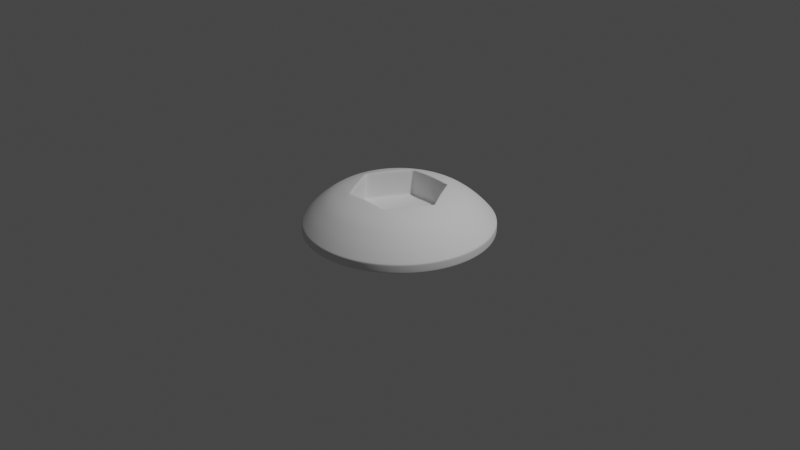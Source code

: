 # Source: hex-socket-screw-head.blend  (saved by Blender 2.83.20; exported with 4.5.12 LTS)
import bpy
from mathutils import Matrix  # noqa: F401  (used for matrix-valued properties, if any)

bpy.ops.wm.read_factory_settings(use_empty=True)
scene = bpy.context.scene
scene.name = 'Scene'

# ---- collections
col_collection = bpy.data.collections.new('Collection'); scene.collection.children.link(col_collection)
col_hex_socket_screw_head = bpy.data.collections.new('Hex Socket Screw Head'); scene.collection.children.link(col_hex_socket_screw_head)

# ---- world
world_world = bpy.data.worlds.new('World'); scene.world = world_world
world_world.use_nodes = True; world_world.node_tree.nodes.clear()
_N = world_world.node_tree.nodes; _L = world_world.node_tree.links
n0 = _N.new('ShaderNodeOutputWorld'); n0.name = 'World Output'; n0.location = (300, 300)
n1 = _N.new('ShaderNodeBackground'); n1.name = 'Background'; n1.location = (10, 300)
n1.inputs[0].default_value = (0.05088, 0.05088, 0.05088, 1.0)
_L.new(n1.outputs[0], n0.inputs[0])
n0.is_active_output = True
world_world.color = (0.05088, 0.05088, 0.05088)
world_world.use_sun_shadow = False
world_world.sun_shadow_jitter_overblur = 0.0

# ---- cameras
cam_camera = bpy.data.cameras.new('Camera')
cam_camera.clip_end = 100.0
cam_camera.ortho_scale = 7.314

# ---- lights
light_light = bpy.data.lights.new('Light', 'POINT')
light_light.transmission_factor = 0.0
light_light.energy = 1000.0
light_light.shadow_soft_size = 0.1
light_light.shadow_maximum_resolution = 0.006
light_light.use_absolute_resolution = True

# ---- meshes
me_circle = bpy.data.meshes.new('Circle')
me_circle.from_pydata([(0.417, 0.2407, -0.1083), (-0.4651, 0.1246, -0.1083), (-1.978e-07, -0.4815, -0.1083), (0.4651, 0.1246, -0.1083), (-0.417, 0.2407, -0.1083), (-0.1246, -0.4651, -0.1083), (0.4815, -2.895e-07, -0.1083), (-0.3405, 0.3405, -0.1083), (-0.2407, -0.417, -0.1083), (0.4651, -0.1246, -0.1083), (-0.2407, 0.417, -0.1083), (-0.3405, -0.3405, -0.1083), (0.417, -0.2407, -0.1083), (-1.03e-08, 0.4815, -0.1083), (-0.1246, 0.4651, -0.1083), (0.1246, 0.4651, -0.1083), (-0.417, -0.2407, -0.1083), (0.3405, -0.3405, -0.1083), (0.3405, 0.3405, -0.1083), (0.2407, 0.417, -0.1083), (-0.4815, -2.932e-08, -0.1083), (-0.4651, -0.1246, -0.1083), (0.1246, -0.4651, -0.1083), (0.2407, -0.417, -0.1083), (-0.1699, 0.6341, 0.2792), (-3.89e-08, 0.6565, 0.2792), (-0.3283, 0.5686, 0.2792), (-0.4642, 0.4642, 0.2792), (-0.5686, 0.3283, 0.2792), (-0.6341, 0.1699, 0.2792), (-0.6565, 3.167e-08, 0.2792), (-0.6341, -0.1699, 0.2792), (-0.5686, -0.3283, 0.2792), (-0.4642, -0.4642, 0.2792), (-0.3283, -0.5686, 0.2792), (-0.1699, -0.6341, 0.2792), (-2.822e-07, -0.6565, 0.2792), (0.1699, -0.6341, 0.2792), (0.3283, -0.5686, 0.2792), (0.4642, -0.4642, 0.2792), (0.5686, -0.3283, 0.2792), (0.6341, -0.1699, 0.2792), (0.6565, -2.895e-07, 0.2792), (0.6341, 0.1699, 0.2792), (0.5686, 0.3283, 0.2792), (0.4642, 0.4642, 0.2792), (0.3283, 0.5686, 0.2792), (0.1699, 0.6341, 0.2792), (-0.2139, 0.7984, 0.172), (-2.867e-08, 0.8266, 0.172), (-0.4133, 0.7158, 0.172), (-0.5845, 0.5845, 0.172), (-0.7158, 0.4133, 0.172), (-0.7984, 0.2139, 0.172), (-0.8266, 5.595e-08, 0.172), (-0.7984, -0.2139, 0.172), (-0.7158, -0.4133, 0.172), (-0.5845, -0.5845, 0.172), (-0.4133, -0.7158, 0.172), (-0.2139, -0.7984, 0.172), (-3.295e-07, -0.8266, 0.172), (0.2139, -0.7984, 0.172), (0.4133, -0.7158, 0.172), (0.5845, -0.5845, 0.172), (0.7158, -0.4133, 0.172), (0.7984, -0.2139, 0.172), (0.8266, -3.841e-07, 0.172), (0.7984, 0.2139, 0.172), (0.7158, 0.4133, 0.172), (0.5845, 0.5845, 0.172), (0.4133, 0.7158, 0.172), (0.2139, 0.7984, 0.172), (0.8822, -0.2364, 0.09737), (0.7909, -0.4566, 0.09737), (0.6458, -0.6458, 0.09737), (0.4566, -0.7909, 0.09737), (0.2364, -0.8822, 0.09737), (-3.594e-07, -0.9133, 0.09737), (-0.2364, -0.8822, 0.09737), (-0.4566, -0.7909, 0.09737), (-0.6458, -0.6458, 0.09737), (-0.7909, -0.4566, 0.09737), (-0.8822, -0.2364, 0.09737), (-0.9133, 6.572e-08, 0.09737), (-0.8822, 0.2364, 0.09737), (-0.7909, 0.4566, 0.09737), (-0.6458, 0.6458, 0.09737), (-0.4566, 0.7909, 0.09737), (-0.2364, 0.8822, 0.09737), (-1.434e-08, 0.9133, 0.09737), (0.1919, 0.7163, 0.2356), (0.3708, 0.6422, 0.2356), (0.5244, 0.5244, 0.2356), (0.6422, 0.3708, 0.2356), (0.7163, 0.1919, 0.2356), (0.7415, -3.368e-07, 0.2356), (0.7163, -0.1919, 0.2356), (0.6422, -0.3708, 0.2356), (0.5244, -0.5244, 0.2356), (0.3708, -0.6422, 0.2356), (0.1919, -0.7163, 0.2356), (-3.058e-07, -0.7415, 0.2356), (-0.1919, -0.7163, 0.2356), (-0.3708, -0.6422, 0.2356), (-0.5244, -0.5244, 0.2356), (-0.6422, -0.3708, 0.2356), (-0.7163, -0.1919, 0.2356), (-0.7415, 4.381e-08, 0.2356), (-0.7163, 0.1919, 0.2356), (-0.6422, 0.3708, 0.2356), (-0.5244, 0.5244, 0.2356), (-0.3708, 0.6422, 0.2356), (-0.1919, 0.7163, 0.2356), (-3.378e-08, 0.7415, 0.2356), (0.9133, -4.245e-07, 0.09737), (0.8822, 0.2364, 0.09737), (0.7909, 0.4566, 0.09737), (0.6458, 0.6458, 0.09737), (0.4566, 0.7909, 0.09737), (0.2364, 0.8822, 0.09737), (1.955e-07, 0.5544, 0.3173), (-0.2772, 0.4801, 0.3173), (-0.4801, 0.2772, 0.3173), (-0.5544, 1.194e-07, 0.3173), (-0.4801, -0.2772, 0.3173), (-0.2772, -0.4801, 0.3173), (-2.172e-07, -0.5544, 0.3173), (0.2772, -0.4801, 0.3173), (0.4801, -0.2772, 0.3173), (0.5544, -2.933e-07, 0.3173), (0.4801, 0.2772, 0.3173), (0.2772, 0.4801, 0.3173), (-0.1435, 0.5355, 0.3173), (-0.392, 0.392, 0.3173), (-0.5355, 0.1435, 0.3173), (-0.5355, -0.1435, 0.3173), (-0.392, -0.392, 0.3173), (-0.1435, -0.5355, 0.3173), (0.1435, -0.5355, 0.3173), (0.392, -0.392, 0.3173), (0.5355, -0.1435, 0.3173), (0.5355, 0.1435, 0.3173), (0.392, 0.392, 0.3173), (0.1435, 0.5355, 0.3173), (-0.0009333, 0.3856, 0.04196), (0.192, 0.3344, 0.04196), (0.09891, 0.3727, 0.04196), (-0.1007, 0.3723, 0.04196), (0.2734, -0.272, 0.04196), (0.3344, -0.192, 0.04196), (-0.3335, -0.1936, 0.04196), (-0.272, -0.2734, 0.04196), (-0.1936, 0.3335, 0.04196), (0.3727, -0.09891, 0.04196), (-0.192, -0.3344, 0.04196), (-0.2734, 0.272, 0.04196), (0.3856, 0.0009333, 0.04196), (-0.09891, -0.3727, 0.04196), (-0.3344, 0.192, 0.04196), (0.3723, 0.1007, 0.04196), (0.0009333, -0.3856, 0.04196), (-0.3727, 0.09891, 0.04196), (0.3335, 0.1936, 0.04196), (0.1007, -0.3723, 0.04196), (-0.3856, -0.0009333, 0.04196), (0.272, 0.2734, 0.04196), (0.1936, -0.3335, 0.04196), (-0.3723, -0.1007, 0.04196), (-0.1617, 0.2785, 0.03234), (-0.08409, 0.3108, 0.03234), (-0.2792, 0.1603, 0.03234), (-0.2282, 0.2271, 0.03234), (-0.322, -0.0007793, 0.03234), (-0.3112, 0.08258, 0.03234), (-0.2785, -0.1617, 0.03234), (-0.3108, -0.08409, 0.03234), (-0.1603, -0.2792, 0.03234), (-0.2271, -0.2282, 0.03234), (0.0007793, -0.322, 0.03234), (-0.08258, -0.3112, 0.03234), (0.1617, -0.2785, 0.03234), (0.08409, -0.3108, 0.03234), (0.2792, -0.1603, 0.03234), (0.2282, -0.2271, 0.03234), (0.322, 0.0007793, 0.03234), (0.3112, -0.08258, 0.03234), (0.2785, 0.1617, 0.03234), (0.3108, 0.08409, 0.03234), (0.1603, 0.2792, 0.03234), (0.2271, 0.2282, 0.03234), (-0.0007793, 0.322, 0.03234), (0.08258, 0.3112, 0.03234), (-0.1227, 0.2113, 0.02435), (-0.0638, 0.2358, 0.02435), (-0.2119, 0.1216, 0.02435), (-0.1732, 0.1723, 0.02435), (-0.2443, -0.0005912, 0.02435), (-0.2361, 0.06266, 0.02435), (-0.2113, -0.1227, 0.02435), (-0.2358, -0.0638, 0.02435), (-0.1216, -0.2119, 0.02435), (-0.1723, -0.1732, 0.02435), (0.0005912, -0.2443, 0.02435), (-0.06266, -0.2361, 0.02435), (0.1227, -0.2113, 0.02435), (0.0638, -0.2358, 0.02435), (0.2119, -0.1216, 0.02435), (0.1732, -0.1723, 0.02435), (0.2443, 0.0005912, 0.02435), (0.2361, -0.06266, 0.02435), (0.2113, 0.1227, 0.02435), (0.2358, 0.0638, 0.02435), (0.1216, 0.2119, 0.02435), (0.1723, 0.1732, 0.02435), (-0.0005912, 0.2443, 0.02435), (0.06266, 0.2361, 0.02435), (-0.08084, 0.1392, 0.01877), (-0.04205, 0.1554, 0.01877), (-0.1396, 0.08016, 0.01877), (-0.1141, 0.1136, 0.01877), (-0.161, -0.0003897, 0.01877), (-0.1556, 0.04129, 0.01877), (-0.1392, -0.08084, 0.01877), (-0.1554, -0.04205, 0.01877), (-0.08016, -0.1396, 0.01877), (-0.1136, -0.1141, 0.01877), (0.0003897, -0.161, 0.01877), (-0.04129, -0.1556, 0.01877), (0.08084, -0.1392, 0.01877), (0.04205, -0.1554, 0.01877), (0.1396, -0.08016, 0.01877), (0.1141, -0.1136, 0.01877), (0.161, 0.0003897, 0.01877), (0.1556, -0.04129, 0.01877), (0.1392, 0.08084, 0.01877), (0.1554, 0.04205, 0.01877), (0.08016, 0.1396, 0.01877), (0.1136, 0.1141, 0.01877), (-0.0003897, 0.161, 0.01877), (0.04129, 0.1556, 0.01877), (-0.04807, 0.0828, 0.01915), (-0.02501, 0.09242, 0.01915), (-0.08304, 0.04767, 0.01915), (-0.06787, 0.06754, 0.01915), (-0.09575, -0.0002317, 0.01915), (-0.09254, 0.02456, 0.01915), (-0.0828, -0.04807, 0.01915), (-0.09242, -0.02501, 0.01915), (-0.04767, -0.08304, 0.01915), (-0.06754, -0.06787, 0.01915), (0.0002317, -0.09575, 0.01915), (-0.02456, -0.09254, 0.01915), (0.04807, -0.0828, 0.01915), (0.02501, -0.09242, 0.01915), (0.08304, -0.04767, 0.01915), (0.06787, -0.06754, 0.01915), (0.09575, 0.0002317, 0.01915), (0.09254, -0.02456, 0.01915), (0.0828, 0.04807, 0.01915), (0.09242, 0.02501, 0.01915), (0.04767, 0.08304, 0.01915), (0.06754, 0.06787, 0.01915), (-0.0002317, 0.09575, 0.01915), (0.02456, 0.09254, 0.01915), (-0.08087, -0.0231, 0.01858), (-0.06023, -0.04395, 0.01818), (-0.03524, -0.06138, 0.01803), (-0.00759, -0.07418, 0.01818), (0.02083, -0.08149, 0.01858), (-0.0725, 0.005061, 0.01811), (-0.04731, -0.01442, 0.01736), (-0.0187, -0.03257, 0.01709), (0.0114, -0.04813, 0.01736), (0.04093, -0.06006, 0.01811), (-0.05871, 0.03371, 0.01792), (-0.03039, 0.01745, 0.01704), (-2.515e-08, -9.313e-09, 0.01672), (0.03039, -0.01745, 0.01704), (0.05871, -0.03371, 0.01792), (-0.04093, 0.06006, 0.01811), (-0.0114, 0.04813, 0.01736), (0.0187, 0.03257, 0.01709), (0.04731, 0.01442, 0.01736), (0.0725, -0.005061, 0.01811), (-0.02083, 0.08149, 0.01858), (0.00759, 0.07418, 0.01818), (0.03524, 0.06138, 0.01803), (0.06023, 0.04395, 0.01818), (0.08087, 0.0231, 0.01858), (-0.2555, 0.4425, 0.3301), (-0.2472, 0.4282, 0.3201), (-0.2496, 0.4324, 0.3291), (-0.5109, 3.816e-08, 0.3301), (-0.4944, 7.308e-09, 0.3201), (-0.4993, 1.63e-08, 0.3291), (-0.2555, -0.4425, 0.3301), (-0.2472, -0.4282, 0.3201), (-0.2496, -0.4324, 0.3291), (0.2555, -0.4425, 0.3301), (0.2472, -0.4282, 0.3201), (0.2496, -0.4324, 0.3291), (0.5109, -2.111e-07, 0.3301), (0.4944, -1.799e-07, 0.3201), (0.4993, -1.889e-07, 0.3291), (0.2555, 0.4425, 0.3301), (0.2472, 0.4282, 0.3201), (0.2496, 0.4324, 0.3291), (-1.981e-07, -0.4425, 0.3473), (-1.957e-07, -0.4282, 0.3363), (-1.964e-07, -0.4324, 0.3457), (-3.375e-08, 0.4425, 0.3473), (-6.297e-08, 0.4282, 0.3363), (-5.441e-08, 0.4324, 0.3457), (0.4859, 0.01485, 0.3217), (0.4926, 0.03203, 0.334), (0.4878, 0.01985, 0.3315), (0.2219, -0.4282, 0.3225), (0.211, -0.4426, 0.3347), (0.2185, -0.4324, 0.3323), (-0.4859, -0.01485, 0.3217), (-0.4926, -0.03203, 0.334), (-0.4878, -0.01985, 0.3315), (-0.2219, 0.4282, 0.3225), (-0.211, 0.4426, 0.3347), (-0.2185, 0.4324, 0.3323), (0.3832, 0.2212, 0.3473), (0.3708, 0.2141, 0.3363), (0.3745, 0.2162, 0.3457), (-0.3832, -0.2212, 0.3473), (-0.3708, -0.2141, 0.3363), (-0.3745, -0.2162, 0.3457), (0.2567, 0.4117, 0.3219), (0.2749, 0.409, 0.3342), (0.2621, 0.4109, 0.3317), (0.2567, -0.4117, 0.3219), (0.2749, -0.409, 0.3342), (0.2621, -0.4109, 0.3317), (-0.2567, -0.4117, 0.3219), (-0.2749, -0.409, 0.3342), (-0.2621, -0.4109, 0.3317), (-0.2567, 0.4117, 0.3219), (-0.2749, 0.409, 0.3342), (-0.2621, 0.4109, 0.3317), (0.3832, -0.2212, 0.3473), (0.3708, -0.2141, 0.3363), (0.3745, -0.2162, 0.3457), (-0.3832, 0.2212, 0.3473), (-0.3708, 0.2141, 0.3363), (-0.3745, 0.2162, 0.3457), (0.2219, 0.4282, 0.3225), (0.211, 0.4426, 0.3347), (0.2185, 0.4324, 0.3323), (0.4859, -0.01485, 0.3217), (0.4926, -0.03203, 0.334), (0.4878, -0.01985, 0.3315), (-0.2219, -0.4282, 0.3225), (-0.211, -0.4426, 0.3347), (-0.2185, -0.4324, 0.3323), (-0.4859, 0.01485, 0.3217), (-0.4926, 0.03203, 0.334), (-0.4878, 0.01985, 0.3315), (-0.2472, 0.4282, 0.06828), (-0.2388, 0.4134, 0.05163), (-0.2448, 0.4239, 0.05725), (-0.1978, 0.4145, 0.05194), (-0.2288, 0.4282, 0.07006), (-0.2199, 0.4242, 0.05858), (-0.3708, 0.2141, 0.08449), (-0.3604, 0.2077, 0.06167), (-0.3678, 0.2122, 0.07166), (-0.2597, 0.3795, 0.05178), (-0.2553, 0.4142, 0.06984), (-0.2566, 0.4041, 0.05839), (-0.4944, 7.308e-09, 0.06829), (-0.4774, -0.0001463, 0.05163), (-0.4894, -4.284e-05, 0.05725), (-0.4576, 0.03642, 0.05199), (-0.4851, 0.01613, 0.07008), (-0.4771, 0.0221, 0.05863), (-0.3708, -0.2141, 0.08449), (-0.3601, -0.2082, 0.06167), (-0.3677, -0.2124, 0.07166), (-0.4574, -0.03691, 0.05198), (-0.4851, -0.01613, 0.07008), (-0.477, -0.02225, 0.05863), (-0.2472, -0.4282, 0.06828), (-0.2386, -0.4135, 0.05163), (-0.2447, -0.4239, 0.05725), (-0.2593, -0.3799, 0.05179), (-0.2553, -0.4142, 0.06984), (-0.2565, -0.4042, 0.0584), (-1.957e-07, -0.4282, 0.0845), (0.0002686, -0.4159, 0.06167), (7.854e-05, -0.4246, 0.07166), (-0.1973, -0.4146, 0.05193), (-0.2288, -0.4282, 0.07006), (-0.2197, -0.4242, 0.05858), (0.2472, -0.4282, 0.06828), (0.2388, -0.4134, 0.05163), (0.2448, -0.4239, 0.05725), (0.1978, -0.4145, 0.05194), (0.2288, -0.4282, 0.07006), (0.2199, -0.4242, 0.05858), (0.3708, -0.2141, 0.08449), (0.3604, -0.2077, 0.06167), (0.3678, -0.2122, 0.07166), (0.2597, -0.3795, 0.05178), (0.2553, -0.4142, 0.06984), (0.2566, -0.4041, 0.05839), (0.4944, -1.799e-07, 0.06829), (0.4774, 0.0001461, 0.05163), (0.4894, 4.267e-05, 0.05725), (0.4576, -0.03642, 0.05199), (0.4851, -0.01613, 0.07008), (0.4771, -0.0221, 0.05863), (0.3708, 0.2141, 0.08449), (0.3601, 0.2082, 0.06167), (0.3677, 0.2124, 0.07166), (0.4574, 0.03691, 0.05198), (0.4851, 0.01613, 0.07008), (0.477, 0.02225, 0.05863), (0.2472, 0.4282, 0.06828), (0.2386, 0.4135, 0.05163), (0.2447, 0.4239, 0.05725), (0.2593, 0.3799, 0.05179), (0.2553, 0.4142, 0.06984), (0.2565, 0.4042, 0.0584), (-6.297e-08, 0.4282, 0.0845), (-0.0002688, 0.4159, 0.06167), (-7.878e-05, 0.4246, 0.07166), (0.1973, 0.4146, 0.05193), (0.2288, 0.4282, 0.07006), (0.2197, 0.4242, 0.05858), (-0.2472, 0.4282, 0.2361), (-0.2472, 0.4282, 0.1522), (-0.2265, 0.4282, 0.1542), (-0.2242, 0.4282, 0.2384), (-0.2563, 0.4125, 0.2379), (-0.2558, 0.4134, 0.1539), (-0.4856, -0.01528, 0.2378), (-0.4854, -0.0157, 0.154), (-0.4944, 7.308e-09, 0.1522), (-0.4944, 7.308e-09, 0.2361), (-0.4854, 0.0157, 0.154), (-0.4856, 0.01528, 0.2378), (-0.2242, -0.4282, 0.2384), (-0.2265, -0.4282, 0.1542), (-0.2472, -0.4282, 0.1522), (-0.2472, -0.4282, 0.2361), (-0.2558, -0.4134, 0.1539), (-0.2563, -0.4125, 0.2379), (0.2563, -0.4125, 0.2379), (0.2558, -0.4134, 0.1539), (0.2472, -0.4282, 0.1522), (0.2472, -0.4282, 0.2361), (0.2265, -0.4282, 0.1542), (0.2242, -0.4282, 0.2384), (0.4944, -1.799e-07, 0.2361), (0.4944, -1.799e-07, 0.1522), (0.4854, -0.0157, 0.154), (0.4856, -0.01528, 0.2378), (0.4856, 0.01528, 0.2378), (0.4854, 0.0157, 0.154), (0.2242, 0.4282, 0.2384), (0.2265, 0.4282, 0.1542), (0.2472, 0.4282, 0.1522), (0.2472, 0.4282, 0.2361), (0.2558, 0.4134, 0.1539), (0.2563, 0.4125, 0.2379), (-1.957e-07, -0.4282, 0.1684), (-1.957e-07, -0.4282, 0.2523), (-6.297e-08, 0.4282, 0.2523), (-6.297e-08, 0.4282, 0.1684), (0.3708, 0.2141, 0.2523), (0.3708, 0.2141, 0.1684), (-0.3708, -0.2141, 0.2523), (-0.3708, -0.2141, 0.1684), (0.3708, -0.2141, 0.2523), (0.3708, -0.2141, 0.1684), (-0.3708, 0.2141, 0.2523), (-0.3708, 0.2141, 0.1684), (0.2514, 0.4355, -0.09351), (0.3556, 0.3556, -0.09351), (0.4355, 0.2514, -0.09351), (0.4857, 0.1302, -0.09351), (0.5029, -2.968e-07, -0.09351), (0.4857, -0.1302, -0.09351), (0.4355, -0.2514, -0.09351), (0.3556, -0.3556, -0.09351), (0.2514, -0.4355, -0.09351), (0.1302, -0.4857, -0.09351), (-2.057e-07, -0.5029, -0.09351), (-0.1302, -0.4857, -0.09351), (-0.2514, -0.4355, -0.09351), (-0.3556, -0.3556, -0.09351), (-0.4355, -0.2514, -0.09351), (-0.4857, -0.1302, -0.09351), (-0.5029, -2.5e-08, -0.09351), (-0.4857, 0.1302, -0.09351), (-0.4355, 0.2514, -0.09351), (-0.3556, 0.3556, -0.09351), (-0.2514, 0.4355, -0.09351), (0.1302, 0.4857, -0.09351), (-9.877e-09, 0.5029, -0.09351), (-0.1302, 0.4857, -0.09351), (-1.03e-08, 0.4815, -0.09351), (-0.1246, 0.4651, -0.09351), (-0.2407, 0.417, -0.09351), (-0.3405, 0.3405, -0.09351), (-0.417, 0.2407, -0.09351), (-0.4651, 0.1246, -0.09351), (-0.4815, -2.932e-08, -0.09351), (-0.4651, -0.1246, -0.09351), (-0.417, -0.2407, -0.09351), (-0.3405, -0.3405, -0.09351), (-0.2407, -0.417, -0.09351), (-0.1246, -0.4651, -0.09351), (-1.978e-07, -0.4815, -0.09351), (0.1246, -0.4651, -0.09351), (0.2407, -0.417, -0.09351), (0.3405, -0.3405, -0.09351), (0.417, -0.2407, -0.09351), (0.4651, -0.1246, -0.09351), (0.4815, -2.895e-07, -0.09351), (0.4651, 0.1246, -0.09351), (0.417, 0.2407, -0.09351), (0.3405, 0.3405, -0.09351), (0.2407, 0.417, -0.09351), (0.1246, 0.4651, -0.09351), (-1.03e-08, 0.4815, -0.2889), (-0.1246, 0.4651, -0.2889), (-0.2407, 0.417, -0.2889), (-0.3405, 0.3405, -0.2889), (-0.417, 0.2407, -0.2889), (-0.4651, 0.1246, -0.2889), (-0.4815, -2.932e-08, -0.2889), (-0.4651, -0.1246, -0.2889), (-0.417, -0.2407, -0.2889), (-0.3405, -0.3405, -0.2889), (-0.2407, -0.417, -0.2889), (-0.1246, -0.4651, -0.2889), (-1.978e-07, -0.4815, -0.2889), (0.1246, -0.4651, -0.2889), (0.2407, -0.417, -0.2889), (0.3405, -0.3405, -0.2889), (0.417, -0.2407, -0.2889), (0.4651, -0.1246, -0.2889), (0.4815, -2.895e-07, -0.2889), (0.4651, 0.1246, -0.2889), (0.417, 0.2407, -0.2889), (0.3405, 0.3405, -0.2889), (0.2407, 0.417, -0.2889), (0.1246, 0.4651, -0.2889), (-1.195e-09, 0.9928, 0.008117), (0.0, 1.0, -0.01083), (-3.492e-10, 0.9979, -0.0007941), (-0.2588, 0.9659, -0.01083), (-0.2569, 0.9589, 0.008117), (-0.2583, 0.9639, -0.0007941), (-0.5, 0.866, -0.01083), (-0.4964, 0.8598, 0.008117), (-0.4989, 0.8642, -0.0007941), (-0.7071, 0.7071, -0.01083), (-0.702, 0.702, 0.008117), (-0.7056, 0.7056, -0.0007941), (-0.866, 0.5, -0.01083), (-0.8598, 0.4964, 0.008117), (-0.8642, 0.4989, -0.0007941), (-0.9659, 0.2588, -0.01083), (-0.9589, 0.2569, 0.008117), (-0.9639, 0.2583, -0.0007941), (-1.0, 7.55e-08, -0.01083), (-0.9928, 7.468e-08, 0.008117), (-0.9979, 7.525e-08, -0.0007941), (-0.9659, -0.2588, -0.01083), (-0.9589, -0.2569, 0.008117), (-0.9639, -0.2583, -0.0007941), (-0.866, -0.5, -0.01083), (-0.8598, -0.4964, 0.008117), (-0.8642, -0.4989, -0.0007941), (-0.7071, -0.7071, -0.01083), (-0.702, -0.702, 0.008117), (-0.7056, -0.7056, -0.0007941), (-0.5, -0.866, -0.01083), (-0.4964, -0.8598, 0.008117), (-0.4989, -0.8642, -0.0007941), (-0.2588, -0.9659, -0.01083), (-0.2569, -0.9589, 0.008117), (-0.2583, -0.9639, -0.0007941), (-3.894e-07, -1.0, -0.01083), (-3.869e-07, -0.9928, 0.008117), (-3.887e-07, -0.9979, -0.0007941), (0.2588, -0.9659, -0.01083), (0.2569, -0.9589, 0.008117), (0.2583, -0.9639, -0.0007941), (0.5, -0.866, -0.01083), (0.4964, -0.8598, 0.008117), (0.4989, -0.8642, -0.0007941), (0.7071, -0.7071, -0.01083), (0.702, -0.702, 0.008117), (0.7056, -0.7056, -0.0007941), (0.866, -0.5, -0.01083), (0.8598, -0.4964, 0.008117), (0.8642, -0.4989, -0.0007941), (0.9659, -0.2588, -0.01083), (0.9589, -0.2569, 0.008117), (0.9639, -0.2583, -0.0007941), (1.0, -4.649e-07, -0.01083), (0.9928, -4.615e-07, 0.008117), (0.9979, -4.639e-07, -0.0007941), (0.9659, 0.2588, -0.01083), (0.9589, 0.2569, 0.008117), (0.9639, 0.2583, -0.0007941), (0.866, 0.5, -0.01083), (0.8598, 0.4964, 0.008117), (0.8642, 0.4989, -0.0007941), (0.7071, 0.7071, -0.01083), (0.702, 0.702, 0.008117), (0.7056, 0.7056, -0.0007941), (0.5, 0.866, -0.01083), (0.4964, 0.8598, 0.008117), (0.4989, 0.8642, -0.0007941), (0.2588, 0.9659, -0.01083), (0.2569, 0.9589, 0.008117), (0.2583, 0.9639, -0.0007941), (0.0, 1.0, -0.08268), (-2.17e-10, 0.9891, -0.09351), (-7.276e-11, 0.9968, -0.09033), (-0.256, 0.9554, -0.09351), (-0.2588, 0.9659, -0.08268), (-0.258, 0.9628, -0.09033), (-0.4945, 0.8566, -0.09351), (-0.5, 0.866, -0.08268), (-0.4984, 0.8633, -0.09033), (-0.6994, 0.6994, -0.09351), (-0.7071, 0.7071, -0.08268), (-0.7048, 0.7048, -0.09033), (-0.8566, 0.4945, -0.09351), (-0.866, 0.5, -0.08268), (-0.8633, 0.4984, -0.09033), (-0.9554, 0.256, -0.09351), (-0.9659, 0.2588, -0.08268), (-0.9628, 0.258, -0.09033), (-0.9891, 7.329e-08, -0.09351), (-1.0, 7.55e-08, -0.08268), (-0.9968, 7.484e-08, -0.09033), (-0.9554, -0.256, -0.09351), (-0.9659, -0.2588, -0.08268), (-0.9628, -0.258, -0.09033), (-0.8566, -0.4945, -0.09351), (-0.866, -0.5, -0.08268), (-0.8633, -0.4984, -0.09033), (-0.6994, -0.6994, -0.09351), (-0.7071, -0.7071, -0.08268), (-0.7048, -0.7048, -0.09033), (-0.4945, -0.8566, -0.09351), (-0.5, -0.866, -0.08268), (-0.4984, -0.8633, -0.09033), (-0.256, -0.9554, -0.09351), (-0.2588, -0.9659, -0.08268), (-0.258, -0.9628, -0.09033), (-3.854e-07, -0.9891, -0.09351), (-3.894e-07, -1.0, -0.08268), (-3.882e-07, -0.9968, -0.09033), (0.256, -0.9554, -0.09351), (0.2588, -0.9659, -0.08268), (0.258, -0.9628, -0.09033), (0.4945, -0.8566, -0.09351), (0.5, -0.866, -0.08268), (0.4984, -0.8633, -0.09033), (0.6994, -0.6994, -0.09351), (0.7071, -0.7071, -0.08268), (0.7048, -0.7048, -0.09033), (0.8566, -0.4945, -0.09351), (0.866, -0.5, -0.08268), (0.8633, -0.4984, -0.09033), (0.9554, -0.256, -0.09351), (0.9659, -0.2588, -0.08268), (0.9628, -0.258, -0.09033), (0.9891, -4.612e-07, -0.09351), (1.0, -4.649e-07, -0.08268), (0.9968, -4.638e-07, -0.09033), (0.9554, 0.256, -0.09351), (0.9659, 0.2588, -0.08268), (0.9628, 0.258, -0.09033), (0.8566, 0.4945, -0.09351), (0.866, 0.5, -0.08268), (0.8633, 0.4984, -0.09033), (0.6994, 0.6994, -0.09351), (0.7071, 0.7071, -0.08268), (0.7048, 0.7048, -0.09033), (0.4945, 0.8566, -0.09351), (0.5, 0.866, -0.08268), (0.4984, 0.8633, -0.09033), (0.256, 0.9554, -0.09351), (0.2588, 0.9659, -0.08268), (0.258, 0.9628, -0.09033), (0.2245, 0.838, -0.09351), (0.1931, 0.7206, -0.09351), (0.1616, 0.6032, -0.09351), (-2.632e-09, 0.8675, -0.09351), (-5.047e-09, 0.746, -0.09351), (-7.462e-09, 0.6244, -0.09351), (-0.1616, 0.6032, -0.09351), (-0.1931, 0.7206, -0.09351), (-0.2245, 0.838, -0.09351), (-0.3122, 0.5408, -0.09351), (-0.373, 0.646, -0.09351), (-0.4338, 0.7513, -0.09351), (-0.4415, 0.4415, -0.09351), (-0.5275, 0.5275, -0.09351), (-0.6134, 0.6134, -0.09351), (-0.5408, 0.3122, -0.09351), (-0.646, 0.373, -0.09351), (-0.7513, 0.4338, -0.09351), (-0.6032, 0.1616, -0.09351), (-0.7206, 0.1931, -0.09351), (-0.838, 0.2245, -0.09351), (-0.6244, -4.266e-10, -0.09351), (-0.746, 2.415e-08, -0.09351), (-0.8675, 4.872e-08, -0.09351), (-0.6032, -0.1616, -0.09351), (-0.7206, -0.1931, -0.09351), (-0.838, -0.2245, -0.09351), (-0.5408, -0.3122, -0.09351), (-0.646, -0.373, -0.09351), (-0.7513, -0.4338, -0.09351), (-0.4415, -0.4415, -0.09351), (-0.5275, -0.5275, -0.09351), (-0.6134, -0.6134, -0.09351), (-0.3122, -0.5408, -0.09351), (-0.373, -0.646, -0.09351), (-0.4338, -0.7513, -0.09351), (-0.1616, -0.6032, -0.09351), (-0.1931, -0.7206, -0.09351), (-0.2245, -0.838, -0.09351), (-2.506e-07, -0.6244, -0.09351), (-2.955e-07, -0.746, -0.09351), (-3.405e-07, -0.8675, -0.09351), (0.1616, -0.6032, -0.09351), (0.1931, -0.7206, -0.09351), (0.2245, -0.838, -0.09351), (0.3122, -0.5408, -0.09351), (0.373, -0.646, -0.09351), (0.4338, -0.7513, -0.09351), (0.4415, -0.4415, -0.09351), (0.5275, -0.5275, -0.09351), (0.6134, -0.6134, -0.09351), (0.5408, -0.3122, -0.09351), (0.646, -0.373, -0.09351), (0.7513, -0.4338, -0.09351), (0.6032, -0.1616, -0.09351), (0.7206, -0.1931, -0.09351), (0.838, -0.2245, -0.09351), (0.6244, -3.379e-07, -0.09351), (0.746, -3.79e-07, -0.09351), (0.8675, -4.201e-07, -0.09351), (0.6032, 0.1616, -0.09351), (0.7206, 0.1931, -0.09351), (0.838, 0.2245, -0.09351), (0.5408, 0.3122, -0.09351), (0.646, 0.373, -0.09351), (0.7513, 0.4338, -0.09351), (0.4415, 0.4415, -0.09351), (0.5275, 0.5275, -0.09351), (0.6134, 0.6134, -0.09351), (0.3122, 0.5408, -0.09351), (0.373, 0.646, -0.09351), (0.4338, 0.7513, -0.09351)], [], [(346, 122, 134, 359), (301, 129, 141, 314), (317, 138, 127, 298), (289, 121, 133, 341), (47, 90, 113, 25), (343, 128, 140, 353), (356, 137, 126, 307), (474, 415, 419, 462), (298, 127, 139, 335), (338, 136, 125, 295), (310, 120, 132, 323), (307, 126, 138, 317), (320, 135, 124, 328), (332, 142, 131, 304), (295, 125, 137, 356), (359, 134, 123, 292), (314, 141, 130, 325), (328, 124, 136, 338), (341, 133, 122, 346), (304, 131, 143, 350), (353, 140, 129, 301), (292, 123, 135, 320), (323, 132, 121, 289), (325, 130, 142, 332), (554, 622, 695, 625), (562, 559, 632, 635), (565, 562, 635, 638), (568, 565, 638, 641), (571, 568, 641, 644), (574, 571, 644, 647), (577, 574, 647, 650), (580, 577, 650, 653), (583, 580, 653, 656), (586, 583, 656, 659), (589, 586, 659, 662), (592, 589, 662, 665), (595, 592, 665, 668), (598, 595, 668, 671), (601, 598, 671, 674), (604, 601, 674, 677), (607, 604, 677, 680), (610, 607, 680, 683), (613, 610, 683, 686), (616, 613, 686, 689), (619, 616, 689, 692), (622, 619, 692, 695), (504, 503, 505, 506), (559, 556, 629, 632), (113, 49, 48, 112), (112, 48, 50, 111), (111, 50, 51, 110), (110, 51, 52, 109), (109, 52, 53, 108), (108, 53, 54, 107), (107, 54, 55, 106), (106, 55, 56, 105), (105, 56, 57, 104), (104, 57, 58, 103), (103, 58, 59, 102), (102, 59, 60, 101), (101, 60, 61, 100), (100, 61, 62, 99), (99, 62, 63, 98), (98, 63, 64, 97), (97, 64, 65, 96), (96, 65, 66, 95), (95, 66, 67, 94), (94, 67, 68, 93), (93, 68, 69, 92), (92, 69, 70, 91), (91, 70, 71, 90), (90, 71, 49, 113), (132, 24, 26, 121), (121, 26, 27, 133), (133, 27, 28, 122), (122, 28, 29, 134), (134, 29, 30, 123), (123, 30, 31, 135), (135, 31, 32, 124), (124, 32, 33, 136), (136, 33, 34, 125), (125, 34, 35, 137), (137, 35, 36, 126), (126, 36, 37, 138), (138, 37, 38, 127), (127, 38, 39, 139), (139, 39, 40, 128), (128, 40, 41, 140), (140, 41, 42, 129), (129, 42, 43, 141), (141, 43, 44, 130), (130, 44, 45, 142), (142, 45, 46, 131), (131, 46, 47, 143), (143, 47, 25, 120), (335, 139, 128, 343), (71, 119, 89, 49), (25, 113, 112, 24), (24, 112, 111, 26), (26, 111, 110, 27), (27, 110, 109, 28), (28, 109, 108, 29), (29, 108, 107, 30), (30, 107, 106, 31), (31, 106, 105, 32), (32, 105, 104, 33), (33, 104, 103, 34), (34, 103, 102, 35), (35, 102, 101, 36), (36, 101, 100, 37), (37, 100, 99, 38), (38, 99, 98, 39), (39, 98, 97, 40), (40, 97, 96, 41), (41, 96, 95, 42), (42, 95, 94, 43), (43, 94, 93, 44), (44, 93, 92, 45), (45, 92, 91, 46), (46, 91, 90, 47), (120, 25, 24, 132), (49, 89, 88, 48), (50, 87, 86, 51), (52, 85, 84, 53), (54, 83, 82, 55), (56, 81, 80, 57), (58, 79, 78, 59), (60, 77, 76, 61), (62, 75, 74, 63), (64, 73, 72, 65), (66, 114, 115, 67), (68, 116, 117, 69), (70, 118, 119, 71), (350, 143, 120, 310), (48, 88, 87, 50), (51, 86, 85, 52), (53, 84, 83, 54), (55, 82, 81, 56), (57, 80, 79, 58), (59, 78, 77, 60), (61, 76, 75, 62), (63, 74, 73, 64), (65, 72, 114, 66), (67, 115, 116, 68), (69, 117, 118, 70), (435, 365, 427, 472), (465, 421, 425, 467), (455, 401, 391, 469), (449, 389, 379, 476), (476, 379, 383, 440), (464, 431, 421, 465), (462, 419, 409, 458), (443, 377, 367, 480), (480, 367, 371, 438), (453, 397, 401, 455), (458, 409, 413, 459), (469, 391, 395, 446), (472, 427, 431, 464), (447, 385, 389, 449), (452, 407, 397, 453), (478, 403, 407, 452), (467, 425, 415, 474), (441, 373, 377, 443), (446, 395, 385, 447), (147, 364, 362, 152), (459, 413, 403, 478), (440, 383, 373, 441), (438, 371, 361, 434), (152, 362, 370, 155), (158, 368, 376, 161), (164, 374, 382, 167), (150, 380, 388, 151), (154, 386, 394, 157), (160, 392, 400, 163), (166, 398, 406, 148), (149, 404, 412, 153), (156, 410, 418, 159), (162, 416, 424, 165), (145, 422, 430, 146), (155, 370, 368, 158), (144, 428, 364, 147), (161, 376, 374, 164), (167, 382, 380, 150), (151, 388, 386, 154), (157, 394, 392, 160), (163, 400, 398, 166), (148, 406, 404, 149), (153, 412, 410, 156), (159, 418, 416, 162), (165, 424, 422, 145), (146, 430, 428, 144), (168, 169, 147, 152), (170, 171, 155, 158), (172, 173, 161, 164), (174, 175, 167, 150), (176, 177, 151, 154), (178, 179, 157, 160), (180, 181, 163, 166), (182, 183, 148, 149), (184, 185, 153, 156), (186, 187, 159, 162), (188, 189, 165, 145), (190, 191, 146, 144), (169, 190, 144, 147), (171, 168, 152, 155), (173, 170, 158, 161), (175, 172, 164, 167), (177, 174, 150, 151), (179, 176, 154, 157), (181, 178, 160, 163), (183, 180, 166, 148), (185, 182, 149, 153), (187, 184, 156, 159), (189, 186, 162, 165), (191, 188, 145, 146), (192, 193, 169, 168), (194, 195, 171, 170), (196, 197, 173, 172), (198, 199, 175, 174), (200, 201, 177, 176), (202, 203, 179, 178), (204, 205, 181, 180), (206, 207, 183, 182), (208, 209, 185, 184), (210, 211, 187, 186), (212, 213, 189, 188), (214, 215, 191, 190), (193, 214, 190, 169), (195, 192, 168, 171), (197, 194, 170, 173), (199, 196, 172, 175), (201, 198, 174, 177), (203, 200, 176, 179), (205, 202, 178, 181), (207, 204, 180, 183), (209, 206, 182, 185), (211, 208, 184, 187), (213, 210, 186, 189), (215, 212, 188, 191), (216, 217, 193, 192), (218, 219, 195, 194), (220, 221, 197, 196), (222, 223, 199, 198), (224, 225, 201, 200), (226, 227, 203, 202), (228, 229, 205, 204), (230, 231, 207, 206), (232, 233, 209, 208), (234, 235, 211, 210), (236, 237, 213, 212), (238, 239, 215, 214), (217, 238, 214, 193), (219, 216, 192, 195), (221, 218, 194, 197), (223, 220, 196, 199), (225, 222, 198, 201), (227, 224, 200, 203), (229, 226, 202, 205), (231, 228, 204, 207), (233, 230, 206, 209), (235, 232, 208, 211), (237, 234, 210, 213), (239, 236, 212, 215), (240, 241, 217, 216), (242, 243, 219, 218), (244, 245, 221, 220), (246, 247, 223, 222), (248, 249, 225, 224), (250, 251, 227, 226), (252, 253, 229, 228), (254, 255, 231, 230), (256, 257, 233, 232), (258, 259, 235, 234), (260, 261, 237, 236), (262, 263, 239, 238), (241, 262, 238, 217), (243, 240, 216, 219), (245, 242, 218, 221), (247, 244, 220, 223), (249, 246, 222, 225), (251, 248, 224, 227), (253, 250, 226, 229), (255, 252, 228, 231), (257, 254, 230, 233), (259, 256, 232, 235), (261, 258, 234, 237), (263, 260, 236, 239), (246, 264, 244, 247), (264, 269, 245, 244), (269, 274, 242, 245), (274, 279, 243, 242), (279, 284, 240, 243), (284, 262, 241, 240), (249, 265, 264, 246), (265, 270, 269, 264), (270, 275, 274, 269), (275, 280, 279, 274), (280, 285, 284, 279), (285, 263, 262, 284), (248, 266, 265, 249), (266, 271, 270, 265), (271, 276, 275, 270), (276, 281, 280, 275), (281, 286, 285, 280), (286, 260, 263, 285), (251, 267, 266, 248), (267, 272, 271, 266), (272, 277, 276, 271), (277, 282, 281, 276), (282, 287, 286, 281), (287, 261, 260, 286), (250, 268, 267, 251), (268, 273, 272, 267), (273, 278, 277, 272), (278, 283, 282, 277), (283, 288, 287, 282), (288, 258, 261, 287), (253, 252, 268, 250), (252, 255, 273, 268), (255, 254, 278, 273), (254, 257, 283, 278), (257, 256, 288, 283), (256, 259, 258, 288), (290, 322, 324, 291), (291, 324, 323, 289), (347, 340, 342, 348), (348, 342, 341, 346), (293, 358, 360, 294), (294, 360, 359, 292), (329, 319, 321, 330), (330, 321, 320, 328), (296, 337, 339, 297), (297, 339, 338, 295), (308, 355, 357, 309), (309, 357, 356, 307), (299, 316, 318, 300), (300, 318, 317, 298), (344, 334, 336, 345), (345, 336, 335, 343), (302, 352, 354, 303), (303, 354, 353, 301), (326, 313, 315, 327), (327, 315, 314, 325), (305, 331, 333, 306), (306, 333, 332, 304), (311, 349, 351, 312), (312, 351, 350, 310), (322, 311, 312, 324), (324, 312, 310, 323), (340, 290, 291, 342), (342, 291, 289, 341), (358, 347, 348, 360), (360, 348, 346, 359), (319, 293, 294, 321), (321, 294, 292, 320), (337, 329, 330, 339), (339, 330, 328, 338), (355, 296, 297, 357), (357, 297, 295, 356), (316, 308, 309, 318), (318, 309, 307, 317), (334, 299, 300, 336), (336, 300, 298, 335), (352, 344, 345, 354), (354, 345, 343, 353), (313, 302, 303, 315), (315, 303, 301, 314), (331, 326, 327, 333), (333, 327, 325, 332), (349, 305, 306, 351), (351, 306, 304, 350), (362, 364, 366, 363), (363, 366, 365, 361), (368, 370, 372, 369), (369, 372, 371, 367), (374, 376, 378, 375), (375, 378, 377, 373), (380, 382, 384, 381), (381, 384, 383, 379), (386, 388, 390, 387), (387, 390, 389, 385), (392, 394, 396, 393), (393, 396, 395, 391), (398, 400, 402, 399), (399, 402, 401, 397), (404, 406, 408, 405), (405, 408, 407, 403), (410, 412, 414, 411), (411, 414, 413, 409), (416, 418, 420, 417), (417, 420, 419, 415), (422, 424, 426, 423), (423, 426, 425, 421), (428, 430, 432, 429), (429, 432, 431, 427), (364, 428, 429, 366), (366, 429, 427, 365), (370, 362, 363, 372), (372, 363, 361, 371), (376, 368, 369, 378), (378, 369, 367, 377), (382, 374, 375, 384), (384, 375, 373, 383), (388, 380, 381, 390), (390, 381, 379, 389), (394, 386, 387, 396), (396, 387, 385, 395), (400, 392, 393, 402), (402, 393, 391, 401), (406, 398, 399, 408), (408, 399, 397, 407), (412, 404, 405, 414), (414, 405, 403, 413), (418, 410, 411, 420), (420, 411, 409, 419), (424, 416, 417, 426), (426, 417, 415, 425), (430, 422, 423, 432), (432, 423, 421, 431), (434, 361, 365, 435), (290, 433, 436, 322), (433, 434, 435, 436), (340, 437, 433, 290), (437, 438, 434, 433), (319, 439, 442, 293), (439, 440, 441, 442), (352, 460, 477, 344), (460, 459, 478, 477), (355, 445, 448, 296), (445, 446, 447, 448), (293, 442, 444, 358), (442, 441, 443, 444), (331, 468, 473, 326), (468, 467, 474, 473), (344, 477, 451, 334), (477, 478, 452, 451), (334, 451, 454, 299), (451, 452, 453, 454), (296, 448, 450, 337), (448, 447, 449, 450), (311, 471, 463, 349), (471, 472, 464, 463), (308, 470, 445, 355), (470, 469, 446, 445), (302, 457, 460, 352), (457, 458, 459, 460), (299, 454, 456, 316), (454, 453, 455, 456), (347, 479, 437, 340), (479, 480, 438, 437), (358, 444, 479, 347), (444, 443, 480, 479), (313, 461, 457, 302), (461, 462, 458, 457), (349, 463, 466, 305), (463, 464, 465, 466), (329, 475, 439, 319), (475, 476, 440, 439), (337, 450, 475, 329), (450, 449, 476, 475), (316, 456, 470, 308), (456, 455, 469, 470), (305, 466, 468, 331), (466, 465, 467, 468), (322, 436, 471, 311), (436, 435, 472, 471), (326, 473, 461, 313), (473, 474, 462, 461), (119, 623, 553, 89), (88, 557, 560, 87), (73, 602, 605, 72), (80, 581, 584, 79), (87, 560, 563, 86), (72, 605, 608, 114), (79, 584, 587, 78), (86, 563, 566, 85), (114, 608, 611, 115), (78, 587, 590, 77), (85, 566, 569, 84), (115, 611, 614, 116), (77, 590, 593, 76), (84, 569, 572, 83), (116, 614, 617, 117), (76, 593, 596, 75), (83, 572, 575, 82), (117, 617, 620, 118), (75, 596, 599, 74), (82, 575, 578, 81), (118, 620, 623, 119), (89, 553, 557, 88), (74, 599, 602, 73), (81, 578, 581, 80), (499, 500, 508, 509), (484, 485, 523, 524), (491, 492, 516, 517), (498, 499, 509, 510), (483, 484, 524, 525), (490, 491, 517, 518), (497, 498, 510, 511), (482, 483, 525, 526), (489, 490, 518, 519), (496, 497, 511, 512), (481, 482, 526, 527), (488, 489, 519, 520), (495, 496, 512, 513), (502, 481, 527, 528), (487, 488, 520, 521), (494, 495, 513, 514), (733, 730, 493, 492), (503, 502, 528, 505), (486, 487, 521, 522), (493, 494, 514, 515), (501, 504, 506, 507), (500, 501, 507, 508), (485, 486, 522, 523), (492, 493, 515, 516), (23, 22, 542, 543), (21, 20, 535, 536), (19, 18, 550, 551), (17, 23, 543, 544), (16, 21, 536, 537), (15, 19, 551, 552), (14, 13, 529, 530), (12, 17, 544, 545), (11, 16, 537, 538), (13, 15, 552, 529), (10, 14, 530, 531), (9, 12, 545, 546), (8, 11, 538, 539), (7, 10, 531, 532), (6, 9, 546, 547), (5, 8, 539, 540), (4, 7, 532, 533), (3, 6, 547, 548), (2, 5, 540, 541), (1, 4, 533, 534), (0, 3, 548, 549), (22, 2, 541, 542), (20, 1, 534, 535), (18, 0, 549, 550), (557, 553, 555, 558), (558, 555, 554, 556), (560, 557, 558, 561), (561, 558, 556, 559), (563, 560, 561, 564), (564, 561, 559, 562), (566, 563, 564, 567), (567, 564, 562, 565), (569, 566, 567, 570), (570, 567, 565, 568), (572, 569, 570, 573), (573, 570, 568, 571), (575, 572, 573, 576), (576, 573, 571, 574), (578, 575, 576, 579), (579, 576, 574, 577), (581, 578, 579, 582), (582, 579, 577, 580), (584, 581, 582, 585), (585, 582, 580, 583), (587, 584, 585, 588), (588, 585, 583, 586), (590, 587, 588, 591), (591, 588, 586, 589), (593, 590, 591, 594), (594, 591, 589, 592), (596, 593, 594, 597), (597, 594, 592, 595), (599, 596, 597, 600), (600, 597, 595, 598), (602, 599, 600, 603), (603, 600, 598, 601), (605, 602, 603, 606), (606, 603, 601, 604), (608, 605, 606, 609), (609, 606, 604, 607), (611, 608, 609, 612), (612, 609, 607, 610), (614, 611, 612, 615), (615, 612, 610, 613), (617, 614, 615, 618), (618, 615, 613, 616), (620, 617, 618, 621), (621, 618, 616, 619), (623, 620, 621, 624), (624, 621, 619, 622), (553, 623, 624, 555), (555, 624, 622, 554), (629, 625, 627, 630), (630, 627, 626, 628), (632, 629, 630, 633), (633, 630, 628, 631), (635, 632, 633, 636), (636, 633, 631, 634), (638, 635, 636, 639), (639, 636, 634, 637), (641, 638, 639, 642), (642, 639, 637, 640), (644, 641, 642, 645), (645, 642, 640, 643), (647, 644, 645, 648), (648, 645, 643, 646), (650, 647, 648, 651), (651, 648, 646, 649), (653, 650, 651, 654), (654, 651, 649, 652), (656, 653, 654, 657), (657, 654, 652, 655), (659, 656, 657, 660), (660, 657, 655, 658), (662, 659, 660, 663), (663, 660, 658, 661), (665, 662, 663, 666), (666, 663, 661, 664), (668, 665, 666, 669), (669, 666, 664, 667), (671, 668, 669, 672), (672, 669, 667, 670), (674, 671, 672, 675), (675, 672, 670, 673), (677, 674, 675, 678), (678, 675, 673, 676), (680, 677, 678, 681), (681, 678, 676, 679), (683, 680, 681, 684), (684, 681, 679, 682), (686, 683, 684, 687), (687, 684, 682, 685), (689, 686, 687, 690), (690, 687, 685, 688), (692, 689, 690, 693), (693, 690, 688, 691), (695, 692, 693, 696), (696, 693, 691, 694), (625, 695, 696, 627), (627, 696, 694, 626), (556, 554, 625, 629), (754, 751, 486, 485), (709, 706, 501, 500), (706, 703, 504, 501), (730, 727, 494, 493), (751, 748, 487, 486), (702, 699, 502, 503), (727, 724, 495, 494), (748, 745, 488, 487), (699, 766, 481, 502), (724, 721, 496, 495), (745, 742, 489, 488), (766, 763, 482, 481), (721, 718, 497, 496), (742, 739, 490, 489), (763, 760, 483, 482), (718, 715, 498, 497), (739, 736, 491, 490), (760, 757, 484, 483), (715, 712, 499, 498), (736, 733, 492, 491), (757, 754, 485, 484), (712, 709, 500, 499), (703, 702, 503, 504), (526, 525, 0, 18), (511, 510, 1, 20), (518, 517, 2, 22), (525, 524, 3, 0), (510, 509, 4, 1), (517, 516, 5, 2), (524, 523, 6, 3), (509, 508, 7, 4), (516, 515, 8, 5), (523, 522, 9, 6), (508, 507, 10, 7), (515, 514, 11, 8), (522, 521, 12, 9), (507, 506, 14, 10), (505, 528, 15, 13), (514, 513, 16, 11), (521, 520, 17, 12), (506, 505, 13, 14), (528, 527, 19, 15), (513, 512, 21, 16), (520, 519, 23, 17), (527, 526, 18, 19), (512, 511, 20, 21), (519, 518, 22, 23), (628, 626, 700, 705), (705, 700, 701, 704), (704, 701, 702, 703), (637, 634, 711, 714), (714, 711, 710, 713), (713, 710, 709, 712), (682, 679, 756, 759), (759, 756, 755, 758), (758, 755, 754, 757), (661, 658, 735, 738), (738, 735, 734, 737), (737, 734, 733, 736), (640, 637, 714, 717), (717, 714, 713, 716), (716, 713, 712, 715), (685, 682, 759, 762), (762, 759, 758, 761), (761, 758, 757, 760), (664, 661, 738, 741), (741, 738, 737, 740), (740, 737, 736, 739), (643, 640, 717, 720), (720, 717, 716, 719), (719, 716, 715, 718), (688, 685, 762, 765), (765, 762, 761, 764), (764, 761, 760, 763), (667, 664, 741, 744), (744, 741, 740, 743), (743, 740, 739, 742), (646, 643, 720, 723), (723, 720, 719, 722), (722, 719, 718, 721), (691, 688, 765, 768), (768, 765, 764, 767), (767, 764, 763, 766), (670, 667, 744, 747), (747, 744, 743, 746), (746, 743, 742, 745), (649, 646, 723, 726), (726, 723, 722, 725), (725, 722, 721, 724), (694, 691, 768, 697), (697, 768, 767, 698), (698, 767, 766, 699), (673, 670, 747, 750), (750, 747, 746, 749), (749, 746, 745, 748), (652, 649, 726, 729), (729, 726, 725, 728), (728, 725, 724, 727), (626, 694, 697, 700), (700, 697, 698, 701), (701, 698, 699, 702), (676, 673, 750, 753), (753, 750, 749, 752), (752, 749, 748, 751), (655, 652, 729, 732), (732, 729, 728, 731), (731, 728, 727, 730), (631, 628, 705, 708), (708, 705, 704, 707), (707, 704, 703, 706), (634, 631, 708, 711), (711, 708, 707, 710), (710, 707, 706, 709), (679, 676, 753, 756), (756, 753, 752, 755), (755, 752, 751, 754), (658, 655, 732, 735), (735, 732, 731, 734), (734, 731, 730, 733)])
me_circle.polygons.foreach_set('use_smooth', [True] * 756)
_uv = me_circle.uv_layers.new(name='UVMap')
_uv.uv.foreach_set('vector', [0.0, 0.0, 0.0, 0.0, 0.0, 0.0, 0.0, 0.0, 0.0, 0.0, 0.0, 0.0, 0.0, 0.0, 0.0, 0.0, 0.0, 0.0, 0.0, 0.0, 0.0, 0.0, 0.0, 0.0, 0.0, 0.0, 0.0, 0.0, 0.0, 0.0, 0.0, 0.0, 0.0, 0.0, 0.0, 0.0, 0.0, 0.0, 0.0, 0.0, 0.0, 0.0, 0.0, 0.0, 0.0, 0.0, 0.0, 0.0, 0.0, 0.0, 0.0, 0.0, 0.0, 0.0, 0.0, 0.0, 0.0, 0.0, 0.0, 0.0, 0.0, 0.0, 0.0, 0.0, 0.0, 0.0, 0.0, 0.0, 0.0, 0.0, 0.0, 0.0, 0.0, 0.0, 0.0, 0.0, 0.0, 0.0, 0.0, 0.0, 0.0, 0.0, 0.0, 0.0, 0.0, 0.0, 0.0, 0.0, 0.0, 0.0, 0.0, 0.0, 0.0, 0.0, 0.0, 0.0, 0.0, 0.0, 0.0, 0.0, 0.0, 0.0, 0.0, 0.0, 0.0, 0.0, 0.0, 0.0, 0.0, 0.0, 0.0, 0.0, 0.0, 0.0, 0.0, 0.0, 0.0, 0.0, 0.0, 0.0, 0.0, 0.0, 0.0, 0.0, 0.0, 0.0, 0.0, 0.0, 0.0, 0.0, 0.0, 0.0, 0.0, 0.0, 0.0, 0.0, 0.0, 0.0, 0.0, 0.0, 0.0, 0.0, 0.0, 0.0, 0.0, 0.0, 0.0, 0.0, 0.0, 0.0, 0.0, 0.0, 0.0, 0.0, 0.0, 0.0, 0.0, 0.0, 0.0, 0.0, 0.0, 0.0, 0.0, 0.0, 0.0, 0.0, 0.0, 0.0, 0.0, 0.0, 0.0, 0.0, 0.0, 0.0, 0.0, 0.0, 0.0, 0.0, 0.0, 0.0, 0.0, 0.0, 0.0, 0.0, 0.0, 0.0, 0.0, 0.0, 0.0, 0.0, 0.0, 0.0, 0.0, 0.0, 0.0, 0.0, 0.0, 0.0, 0.0, 0.0, 0.0, 0.0, 0.0, 0.0, 0.0, 0.0, 0.0, 0.0, 0.0, 0.0, 0.0, 0.0, 0.0, 0.0, 0.0, 0.0, 0.0, 0.0, 0.0, 0.0, 0.0, 0.0, 0.0, 0.0, 0.0, 0.0, 0.0, 0.0, 0.0, 0.0, 0.0, 0.0, 0.0, 0.0, 0.0, 0.0, 0.0, 0.0, 0.0, 0.0, 0.0, 0.0, 0.0, 0.0, 0.0, 0.0, 0.0, 0.0, 0.0, 0.0, 0.0, 0.0, 0.0, 0.0, 0.0, 0.0, 0.0, 0.0, 0.0, 0.0, 0.0, 0.0, 0.0, 0.0, 0.0, 0.0, 0.0, 0.0, 0.0, 0.0, 0.0, 0.0, 0.0, 0.0, 0.0, 0.0, 0.0, 0.0, 0.0, 0.0, 0.0, 0.0, 0.0, 0.0, 0.0, 0.0, 0.0, 0.0, 0.0, 0.0, 0.0, 0.0, 0.0, 0.0, 0.0, 0.0, 0.0, 0.0, 0.0, 0.0, 0.0, 0.0, 0.0, 0.0, 0.0, 0.0, 0.0, 0.0, 0.0, 0.0, 0.0, 0.0, 0.0, 0.0, 0.0, 0.0, 0.0, 0.0, 0.0, 0.0, 0.0, 0.0, 0.0, 0.0, 0.0, 0.0, 0.0, 0.0, 0.0, 0.0, 0.0, 0.0, 0.0, 0.0, 0.0, 0.0, 0.0, 0.0, 0.0, 0.0, 0.0, 0.0, 0.0, 0.0, 0.0, 0.0, 0.0, 0.0, 0.0, 0.0, 0.0, 0.0, 0.0, 0.0, 0.0, 0.0, 0.0, 0.0, 0.0, 0.0, 0.0, 0.0, 0.0, 0.0, 0.0, 0.0, 0.0, 0.0, 0.0, 0.0, 0.0, 0.0, 0.0, 0.0, 0.0, 0.0, 0.0, 0.0, 0.0, 0.0, 0.0, 0.0, 0.0, 0.0, 0.0, 0.0, 0.0, 0.0, 0.0, 0.0, 0.0, 0.0, 0.0, 0.0, 0.0, 0.0, 0.0, 0.0, 0.0, 0.0, 0.0, 0.0, 0.0, 0.0, 0.0, 0.0, 0.0, 0.0, 0.0, 0.0, 0.0, 0.0, 0.0, 0.0, 0.0, 0.0, 0.0, 0.0, 0.0, 0.0, 0.0, 0.0, 0.0, 0.0, 0.0, 0.0, 0.0, 0.0, 0.0, 0.0, 0.0, 0.0, 0.0, 0.0, 0.0, 0.0, 0.0, 0.0, 0.0, 0.0, 0.0, 0.0, 0.0, 0.0, 0.0, 0.0, 0.0, 0.0, 0.0, 0.0, 0.0, 0.0, 0.0, 0.0, 0.0, 0.0, 0.0, 0.0, 0.0, 0.0, 0.0, 0.0, 0.0, 0.0, 0.0, 0.0, 0.0, 0.0, 0.0, 0.0, 0.0, 0.0, 0.0, 0.0, 0.0, 0.0, 0.0, 0.0, 0.0, 0.0, 0.0, 0.0, 0.0, 0.0, 0.0, 0.0, 0.0, 0.0, 0.0, 0.0, 0.0, 0.0, 0.0, 0.0, 0.0, 0.0, 0.0, 0.0, 0.0, 0.0, 0.0, 0.0, 0.0, 0.0, 0.0, 0.0, 0.0, 0.0, 0.0, 0.0, 0.0, 0.0, 0.0, 0.0, 0.0, 0.0, 0.0, 0.0, 0.0, 0.0, 0.0, 0.0, 0.0, 0.0, 0.0, 0.0, 0.0, 0.0, 0.0, 0.0, 0.0, 0.0, 0.0, 0.0, 0.0, 0.0, 0.0, 0.0, 0.0, 0.0, 0.0, 0.0, 0.0, 0.0, 0.0, 0.0, 0.0, 0.0, 0.0, 0.0, 0.0, 0.0, 0.0, 0.0, 0.0, 0.0, 0.0, 0.0, 0.0, 0.0, 0.0, 0.0, 0.0, 0.0, 0.0, 0.0, 0.0, 0.0, 0.0, 0.0, 0.0, 0.0, 0.0, 0.0, 0.0, 0.0, 0.0, 0.0, 0.0, 0.0, 0.0, 0.0, 0.0, 0.0, 0.0, 0.0, 0.0, 0.0, 0.0, 0.0, 0.0, 0.0, 0.0, 0.0, 0.0, 0.0, 0.0, 0.0, 0.0, 0.0, 0.0, 0.0, 0.0, 0.0, 0.0, 0.0, 0.0, 0.0, 0.0, 0.0, 0.0, 0.0, 0.0, 0.0, 0.0, 0.0, 0.0, 0.0, 0.0, 0.0, 0.0, 0.0, 0.0, 0.0, 0.0, 0.0, 0.0, 0.0, 0.0, 0.0, 0.0, 0.0, 0.0, 0.0, 0.0, 0.0, 0.0, 0.0, 0.0, 0.0, 0.0, 0.0, 0.0, 0.0, 0.0, 0.0, 0.0, 0.0, 0.0, 0.0, 0.0, 0.0, 0.0, 0.0, 0.0, 0.0, 0.0, 0.0, 0.0, 0.0, 0.0, 0.0, 0.0, 0.0, 0.0, 0.0, 0.0, 0.0, 0.0, 0.0, 0.0, 0.0, 0.0, 0.0, 0.0, 0.0, 0.0, 0.0, 0.0, 0.0, 0.0, 0.0, 0.0, 0.0, 0.0, 0.0, 0.0, 0.0, 0.0, 0.0, 0.0, 0.0, 0.0, 0.0, 0.0, 0.0, 0.0, 0.0, 0.0, 0.0, 0.0, 0.0, 0.0, 0.0, 0.0, 0.0, 0.0, 0.0, 0.0, 0.0, 0.0, 0.0, 0.0, 0.0, 0.0, 0.0, 0.0, 0.0, 0.0, 0.0, 0.0, 0.0, 0.0, 0.0, 0.0, 0.0, 0.0, 0.0, 0.0, 0.0, 0.0, 0.0, 0.0, 0.0, 0.0, 0.0, 0.0, 0.0, 0.0, 0.0, 0.0, 0.0, 0.0, 0.0, 0.0, 0.0, 0.0, 0.0, 0.0, 0.0, 0.0, 0.0, 0.0, 0.0, 0.0, 0.0, 0.0, 0.0, 0.0, 0.0, 0.0, 0.0, 0.0, 0.0, 0.0, 0.0, 0.0, 0.0, 0.0, 0.0, 0.0, 0.0, 0.0, 0.0, 0.0, 0.0, 0.0, 0.0, 0.0, 0.0, 0.0, 0.0, 0.0, 0.0, 0.0, 0.0, 0.0, 0.0, 0.0, 0.0, 0.0, 0.0, 0.0, 0.0, 0.0, 0.0, 0.0, 0.0, 0.0, 0.0, 0.0, 0.0, 0.0, 0.0, 0.0, 0.0, 0.0, 0.0, 0.0, 0.0, 0.0, 0.0, 0.0, 0.0, 0.0, 0.0, 0.0, 0.0, 0.0, 0.0, 0.0, 0.0, 0.0, 0.0, 0.0, 0.0, 0.0, 0.0, 0.0, 0.0, 0.0, 0.0, 0.0, 0.0, 0.0, 0.0, 0.0, 0.0, 0.0, 0.0, 0.0, 0.0, 0.0, 0.0, 0.0, 0.0, 0.0, 0.0, 0.0, 0.0, 0.0, 0.0, 0.0, 0.0, 0.0, 0.0, 0.0, 0.0, 0.0, 0.0, 0.0, 0.0, 0.0, 0.0, 0.0, 0.0, 0.0, 0.0, 0.0, 0.0, 0.0, 0.0, 0.0, 0.0, 0.0, 0.0, 0.0, 0.0, 0.0, 0.0, 0.0, 0.0, 0.0, 0.0, 0.0, 0.0, 0.0, 0.0, 0.0, 0.0, 0.0, 0.0, 0.0, 0.0, 0.0, 0.0, 0.0, 0.0, 0.0, 0.0, 0.0, 0.0, 0.0, 0.0, 0.0, 0.0, 0.0, 0.0, 0.0, 0.0, 0.0, 0.0, 0.0, 0.0, 0.0, 0.0, 0.0, 0.0, 0.0, 0.0, 0.0, 0.0, 0.0, 0.0, 0.0, 0.0, 0.0, 0.0, 0.0, 0.0, 0.0, 0.0, 0.0, 0.0, 0.0, 0.0, 0.0, 0.0, 0.0, 0.0, 0.0, 0.0, 0.0, 0.0, 0.0, 0.0, 0.0, 0.0, 0.0, 0.0, 0.0, 0.0, 0.0, 0.0, 0.0, 0.0, 0.0, 0.0, 0.0, 0.0, 0.0, 0.0, 0.0, 0.0, 0.0, 0.0, 0.0, 0.0, 0.0, 0.0, 0.0, 0.0, 0.0, 0.0, 0.0, 0.0, 0.0, 0.0, 0.0, 0.0, 0.0, 0.0, 0.0, 0.0, 0.0, 0.0, 0.0, 0.0, 0.0, 0.0, 0.0, 0.0, 0.0, 0.0, 0.0, 0.0, 0.0, 0.0, 0.0, 0.0, 0.0, 0.0, 0.0, 0.0, 0.0, 0.0, 0.0, 0.0, 0.0, 0.0, 0.0, 0.0, 0.0, 0.0, 0.0, 0.0, 0.0, 0.0, 0.0, 0.0, 0.0, 0.0, 0.0, 0.0, 0.0, 0.0, 0.0, 0.0, 0.0, 0.0, 0.0, 0.0, 0.0, 0.0, 0.0, 0.0, 0.0, 0.0, 0.0, 0.0, 0.0, 0.0, 0.0, 0.0, 0.0, 0.0, 0.0, 0.0, 0.0, 0.0, 0.0, 0.0, 0.0, 0.0, 0.0, 0.0, 0.0, 0.0, 0.0, 0.0, 0.0, 0.0, 0.0, 0.0, 0.0, 0.0, 0.0, 0.0, 0.0, 0.0, 0.0, 0.0, 0.0, 0.0, 0.0, 0.0, 0.0, 0.0, 0.0, 0.0, 0.0, 0.0, 0.0, 0.0, 0.0, 0.0, 0.0, 0.0, 0.0, 0.0, 0.0, 0.0, 0.0, 0.0, 0.0, 0.0, 0.0, 0.0, 0.0, 0.0, 0.0, 0.0, 0.0, 0.0, 0.0, 0.0, 0.0, 0.0, 0.0, 0.0, 0.0, 0.0, 0.0, 0.0, 0.0, 0.0, 0.0, 0.0, 0.0, 0.0, 0.0, 0.0, 0.0, 0.0, 0.0, 0.0, 0.0, 0.0, 0.0, 0.0, 0.0, 0.0, 0.0, 0.0, 0.0, 0.0, 0.0, 0.0, 0.0, 0.0, 0.0, 0.0, 0.0, 0.0, 0.0, 0.0, 0.0, 0.0, 0.0, 0.0, 0.0, 0.0, 0.0, 0.0, 0.0, 0.0, 0.0, 0.0, 0.0, 0.0, 0.0, 0.0, 0.0, 0.0, 0.0, 0.0, 0.0, 0.0, 0.0, 0.0, 0.0, 0.0, 0.0, 0.0, 0.0, 0.0, 0.0, 0.0, 0.0, 0.0, 0.0, 0.0, 0.0, 0.0, 0.0, 0.0, 0.0, 0.0, 0.0, 0.0, 0.0, 0.0, 0.0, 0.0, 0.0, 0.0, 0.0, 0.0, 0.0, 0.0, 0.0, 0.0, 0.0, 0.0, 0.0, 0.0, 0.0, 0.0, 0.0, 0.0, 0.0, 0.0, 0.0, 0.0, 0.0, 0.0, 0.0, 0.0, 0.0, 0.0, 0.0, 0.0, 0.0, 0.0, 0.0, 0.0, 0.0, 0.0, 0.0, 0.0, 0.0, 0.0, 0.0, 0.0, 0.0, 0.0, 0.0, 0.0, 0.0, 0.0, 0.0, 0.0, 0.0, 0.0, 0.0, 0.0, 0.0, 0.0, 0.0, 0.0, 0.0, 0.0, 0.0, 0.0, 0.0, 0.0, 0.0, 0.0, 0.0, 0.0, 0.0, 0.0, 0.0, 0.0, 0.0, 0.0, 0.0, 0.0, 0.0, 0.0, 0.0, 0.0, 0.0, 0.0, 0.0, 0.0, 0.0, 0.0, 0.0, 0.0, 0.0, 0.0, 0.0, 0.0, 0.0, 0.0, 0.0, 0.0, 0.0, 0.0, 0.0, 0.0, 0.0, 0.0, 0.0, 0.0, 0.0, 0.0, 0.0, 0.0, 0.0, 0.0, 0.0, 0.0, 0.0, 0.0, 0.0, 0.0, 0.0, 0.0, 0.0, 0.0, 0.0, 0.0, 0.0, 0.0, 0.0, 0.0, 0.0, 0.0, 0.0, 0.0, 0.0, 0.0, 0.0, 0.0, 0.0, 0.0, 0.0, 0.0, 0.0, 0.0, 0.0, 0.0, 0.0, 0.0, 0.0, 0.0, 0.0, 0.0, 0.0, 0.0, 0.0, 0.0, 0.0, 0.0, 0.0, 0.0, 0.0, 0.0, 0.0, 0.0, 0.0, 0.0, 0.0, 0.0, 0.0, 0.0, 0.0, 0.0, 0.0, 0.0, 0.0, 0.0, 0.0, 0.0, 0.0, 0.0, 0.0, 0.0, 0.0, 0.0, 0.0, 0.0, 0.0, 0.0, 0.0, 0.0, 0.0, 0.0, 0.0, 0.0, 0.0, 0.0, 0.0, 0.0, 0.0, 0.0, 0.0, 0.0, 0.0, 0.0, 0.0, 0.0, 0.0, 0.0, 0.0, 0.0, 0.0, 0.0, 0.0, 0.0, 0.0, 0.0, 0.0, 0.0, 0.0, 0.0, 0.0, 0.0, 0.0, 0.0, 0.0, 0.0, 0.0, 0.0, 0.0, 0.0, 0.0, 0.0, 0.0, 0.0, 0.0, 0.0, 0.0, 0.0, 0.0, 0.0, 0.0, 0.0, 0.0, 0.0, 0.0, 0.0, 0.0, 0.0, 0.0, 0.0, 0.0, 0.0, 0.0, 0.0, 0.0, 0.0, 0.0, 0.0, 0.0, 0.0, 0.0, 0.0, 0.0, 0.0, 0.0, 0.0, 0.0, 0.0, 0.0, 0.0, 0.0, 0.0, 0.0, 0.0, 0.0, 0.0, 0.0, 0.0, 0.0, 0.0, 0.0, 0.0, 0.0, 0.0, 0.0, 0.0, 0.0, 0.0, 0.0, 0.0, 0.0, 0.0, 0.0, 0.0, 0.0, 0.0, 0.0, 0.0, 0.0, 0.0, 0.0, 0.0, 0.0, 0.0, 0.0, 0.0, 0.0, 0.0, 0.0, 0.0, 0.0, 0.0, 0.0, 0.0, 0.0, 0.0, 0.0, 0.0, 0.0, 0.0, 0.0, 0.0, 0.0, 0.0, 0.0, 0.0, 0.0, 0.0, 0.0, 0.0, 0.0, 0.0, 0.0, 0.0, 0.0, 0.0, 0.0, 0.0, 0.0, 0.0, 0.0, 0.0, 0.0, 0.0, 0.0, 0.0, 0.0, 0.0, 0.0, 0.0, 0.0, 0.0, 0.0, 0.0, 0.0, 0.0, 0.0, 0.0, 0.0, 0.0, 0.0, 0.0, 0.0, 0.0, 0.0, 0.0, 0.0, 0.0, 0.0, 0.0, 0.0, 0.0, 0.0, 0.0, 0.0, 0.0, 0.0, 0.0, 0.0, 0.0, 0.0, 0.0, 0.0, 0.0, 0.0, 0.0, 0.0, 0.0, 0.0, 0.0, 0.0, 0.0, 0.0, 0.0, 0.0, 0.0, 0.0, 0.0, 0.0, 0.0, 0.0, 0.0, 0.0, 0.0, 0.0, 0.0, 0.0, 0.0, 0.0, 0.0, 0.0, 0.0, 0.0, 0.0, 0.0, 0.0, 0.0, 0.0, 0.0, 0.0, 0.0, 0.0, 0.0, 0.0, 0.0, 0.0, 0.0, 0.0, 0.0, 0.0, 0.0, 0.0, 0.0, 0.0, 0.0, 0.0, 0.0, 0.0, 0.0, 0.0, 0.0, 0.0, 0.0, 0.0, 0.0, 0.0, 0.0, 0.0, 0.0, 0.0, 0.0, 0.0, 0.0, 0.0, 0.0, 0.0, 0.0, 0.0, 0.0, 0.0, 0.0, 0.0, 0.0, 0.0, 0.0, 0.0, 0.0, 0.0, 0.0, 0.0, 0.0, 0.0, 0.0, 0.0, 0.0, 0.0, 0.0, 0.0, 0.0, 0.0, 0.0, 0.0, 0.0, 0.0, 0.0, 0.0, 0.0, 0.0, 0.0, 0.0, 0.0, 0.0, 0.0, 0.0, 0.0, 0.0, 0.0, 0.0, 0.0, 0.0, 0.0, 0.0, 0.0, 0.0, 0.0, 0.0, 0.0, 0.0, 0.0, 0.0, 0.0, 0.0, 0.0, 0.0, 0.0, 0.0, 0.0, 0.0, 0.0, 0.0, 0.0, 0.0, 0.0, 0.0, 0.0, 0.0, 0.0, 0.0, 0.0, 0.0, 0.0, 0.0, 0.0, 0.0, 0.0, 0.0, 0.0, 0.0, 0.0, 0.0, 0.0, 0.0, 0.0, 0.0, 0.0, 0.0, 0.0, 0.0, 0.0, 0.0, 0.0, 0.0, 0.0, 0.0, 0.0, 0.0, 0.0, 0.0, 0.0, 0.0, 0.0, 0.0, 0.0, 0.0, 0.0, 0.0, 0.0, 0.0, 0.0, 0.0, 0.0, 0.0, 0.0, 0.0, 0.0, 0.0, 0.0, 0.0, 0.0, 0.0, 0.0, 0.0, 0.0, 0.0, 0.0, 0.0, 0.0, 0.0, 0.0, 0.0, 0.0, 0.0, 0.0, 0.0, 0.0, 0.0, 0.0, 0.0, 0.0, 0.0, 0.0, 0.0, 0.0, 0.0, 0.0, 0.0, 0.0, 0.0, 0.0, 0.0, 0.0, 0.0, 0.0, 0.0, 0.0, 0.0, 0.0, 0.0, 0.0, 0.0, 0.0, 0.0, 0.0, 0.0, 0.0, 0.0, 0.0, 0.0, 0.0, 0.0, 0.0, 0.0, 0.0, 0.0, 0.0, 0.0, 0.0, 0.0, 0.0, 0.0, 0.0, 0.0, 0.0, 0.0, 0.0, 0.0, 0.0, 0.0, 0.0, 0.0, 0.0, 0.0, 0.0, 0.0, 0.0, 0.0, 0.0, 0.0, 0.0, 0.0, 0.0, 0.0, 0.0, 0.0, 0.0, 0.0, 0.0, 0.0, 0.0, 0.0, 0.0, 0.0, 0.0, 0.0, 0.0, 0.0, 0.0, 0.0, 0.0, 0.0, 0.0, 0.0, 0.0, 0.0, 0.0, 0.0, 0.0, 0.0, 0.0, 0.0, 0.0, 0.0, 0.0, 0.0, 0.0, 0.0, 0.0, 0.0, 0.0, 0.0, 0.0, 0.0, 0.0, 0.0, 0.0, 0.0, 0.0, 0.0, 0.0, 0.0, 0.0, 0.0, 0.0, 0.0, 0.0, 0.0, 0.0, 0.0, 0.0, 0.0, 0.0, 0.0, 0.0, 0.0, 0.0, 0.0, 0.0, 0.0, 0.0, 0.0, 0.0, 0.0, 0.0, 0.0, 0.0, 0.0, 0.0, 0.0, 0.0, 0.0, 0.0, 0.0, 0.0, 0.0, 0.0, 0.0, 0.0, 0.0, 0.0, 0.0, 0.0, 0.0, 0.0, 0.0, 0.0, 0.0, 0.0, 0.0, 0.0, 0.0, 0.0, 0.0, 0.0, 0.0, 0.0, 0.0, 0.0, 0.0, 0.0, 0.0, 0.0, 0.0, 0.0, 0.0, 0.0, 0.0, 0.0, 0.0, 0.0, 0.0, 0.0, 0.0, 0.0, 0.0, 0.0, 0.0, 0.0, 0.0, 0.0, 0.0, 0.0, 0.0, 0.0, 0.0, 0.0, 0.0, 0.0, 0.0, 0.0, 0.0, 0.0, 0.0, 0.0, 0.0, 0.0, 0.0, 0.0, 0.0, 0.0, 0.0, 0.0, 0.0, 0.0, 0.0, 0.0, 0.0, 0.0, 0.0, 0.0, 0.0, 0.0, 0.0, 0.0, 0.0, 0.0, 0.0, 0.0, 0.0, 0.0, 0.0, 0.0, 0.0, 0.0, 0.0, 0.0, 0.0, 0.0, 0.0, 0.0, 0.0, 0.0, 0.0, 0.0, 0.0, 0.0, 0.0, 0.0, 0.0, 0.0, 0.0, 0.0, 0.0, 0.0, 0.0, 0.0, 0.0, 0.0, 0.0, 0.0, 0.0, 0.0, 0.0, 0.0, 0.0, 0.0, 0.0, 0.0, 0.0, 0.0, 0.0, 0.0, 0.0, 0.0, 0.0, 0.0, 0.0, 0.0, 0.0, 0.0, 0.0, 0.0, 0.0, 0.0, 0.0, 0.0, 0.0, 0.0, 0.0, 0.0, 0.0, 0.0, 0.0, 0.0, 0.0, 0.0, 0.0, 0.0, 0.0, 0.0, 0.0, 0.0, 0.0, 0.0, 0.0, 0.0, 0.0, 0.0, 0.0, 0.0, 0.0, 0.0, 0.0, 0.0, 0.0, 0.0, 0.0, 0.0, 0.0, 0.0, 0.0, 0.0, 0.0, 0.0, 0.0, 0.0, 0.0, 0.0, 0.0, 0.0, 0.0, 0.0, 0.0, 0.0, 0.0, 0.0, 0.0, 0.0, 0.0, 0.0, 0.0, 0.0, 0.0, 0.0, 0.0, 0.0, 0.0, 0.0, 0.0, 0.0, 0.0, 0.0, 0.0, 0.0, 0.0, 0.0, 0.0, 0.0, 0.0, 0.0, 0.0, 0.0, 0.0, 0.0, 0.0, 0.0, 0.0, 0.0, 0.0, 0.0, 0.0, 0.0, 0.0, 0.0, 0.0, 0.0, 0.0, 0.0, 0.0, 0.0, 0.0, 0.0, 0.0, 0.0, 0.0, 0.0, 0.0, 0.0, 0.0, 0.0, 0.0, 0.0, 0.0, 0.0, 0.0, 0.0, 0.0, 0.0, 0.0, 0.0, 0.0, 0.0, 0.0, 0.0, 0.0, 0.0, 0.0, 0.0, 0.0, 0.0, 0.0, 0.0, 0.0, 0.0, 0.0, 0.0, 0.0, 0.0, 0.0, 0.0, 0.0, 0.0, 0.0, 0.0, 0.0, 0.0, 0.0, 0.0, 0.0, 0.0, 0.0, 0.0, 0.0, 0.0, 0.0, 0.0, 0.0, 0.0, 0.0, 0.0, 0.0, 0.0, 0.0, 0.0, 0.0, 0.0, 0.0, 0.0, 0.0, 0.0, 0.0, 0.0, 0.0, 0.0, 0.0, 0.0, 0.0, 0.0, 0.0, 0.0, 0.0, 0.0, 0.0, 0.0, 0.0, 0.0, 0.0, 0.0, 0.0, 0.0, 0.0, 0.0, 0.0, 0.0, 0.0, 0.0, 0.0, 0.0, 0.0, 0.0, 0.0, 0.0, 0.0, 0.0, 0.0, 0.0, 0.0, 0.0, 0.0, 0.0, 0.0, 0.0, 0.0, 0.0, 0.0, 0.0, 0.0, 0.0, 0.0, 0.0, 0.0, 0.0, 0.0, 0.0, 0.0, 0.0, 0.0, 0.0, 0.0, 0.0, 0.0, 0.0, 0.0, 0.0, 0.0, 0.0, 0.0, 0.0, 0.0, 0.0, 0.0, 0.0, 0.0, 0.0, 0.0, 0.0, 0.0, 0.0, 0.0, 0.0, 0.0, 0.0, 0.0, 0.0, 0.0, 0.0, 0.0, 0.0, 0.0, 0.0, 0.0, 0.0, 0.0, 0.0, 0.0, 0.0, 0.0, 0.0, 0.0, 0.0, 0.0, 0.0, 0.0, 0.0, 0.0, 0.0, 0.0, 0.0, 0.0, 0.0, 0.0, 0.0, 0.0, 0.0, 0.0, 0.0, 0.0, 0.0, 0.0, 0.0, 0.0, 0.0, 0.0, 0.0, 0.0, 0.0, 0.0, 0.0, 0.0, 0.0, 0.0, 0.0, 0.0, 0.0, 0.0, 0.0, 0.0, 0.0, 0.0, 0.0, 0.0, 0.0, 0.0, 0.0, 0.0, 0.0, 0.0, 0.0, 0.0, 0.0, 0.0, 0.0, 0.0, 0.0, 0.0, 0.0, 0.0, 0.0, 0.0, 0.0, 0.0, 0.0, 0.0, 0.0, 0.0, 0.0, 0.0, 0.0, 0.0, 0.0, 0.0, 0.0, 0.0, 0.0, 0.0, 0.0, 0.0, 0.0, 0.0, 0.0, 0.0, 0.0, 0.0, 0.0, 0.0, 0.0, 0.0, 0.0, 0.0, 0.0, 0.0, 0.0, 0.0, 0.0, 0.0, 0.0, 0.0, 0.0, 0.0, 0.0, 0.0, 0.0, 0.0, 0.0, 0.0, 0.0, 0.0, 0.0, 0.0, 0.0, 0.0, 0.0, 0.0, 0.0, 0.0, 0.0, 0.0, 0.0, 0.0, 0.0, 0.0, 0.0, 0.0, 0.0, 0.0, 0.0, 0.0, 0.0, 0.0, 0.0, 0.0, 0.0, 0.0, 0.0, 0.0, 0.0, 0.0, 0.0, 0.0, 0.0, 0.0, 0.0, 0.0, 0.0, 0.0, 0.0, 0.0, 0.0, 0.0, 0.0, 0.0, 0.0, 0.0, 0.0, 0.0, 0.0, 0.0, 0.0, 0.0, 0.0, 0.0, 0.0, 0.0, 0.0, 0.0, 0.0, 0.0, 0.0, 0.0, 0.0, 0.0, 0.0, 0.0, 0.0, 0.0, 0.0, 0.0, 0.0, 0.0, 0.0, 0.0, 0.0, 0.0, 0.0, 0.0, 0.0, 0.0, 0.0, 0.0, 0.0, 0.0, 0.0, 0.0, 0.0, 0.0, 0.0, 0.0, 0.0, 0.0, 0.0, 0.0, 0.0, 0.0, 0.0, 0.0, 0.0, 0.0, 0.0, 0.0, 0.0, 0.0, 0.0, 0.0, 0.0, 0.0, 0.0, 0.0, 0.0, 0.0, 0.0, 0.0, 0.0, 0.0, 0.0, 0.0, 0.0, 0.0, 0.0, 0.0, 0.0, 0.0, 0.0, 0.0, 0.0, 0.0, 0.0, 0.0, 0.0, 0.0, 0.0, 0.0, 0.0, 0.0, 0.0, 0.0, 0.0, 0.0, 0.0, 0.0, 0.0, 0.0, 0.0, 0.0, 0.0, 0.0, 0.0, 0.0, 0.0, 0.0, 0.0, 0.0, 0.0, 0.0, 0.0, 0.0, 0.0, 0.0, 0.0, 0.0, 0.0, 0.0, 0.0, 0.0, 0.0, 0.0, 0.0, 0.0, 0.0, 0.0, 0.0, 0.0, 0.0, 0.0, 0.0, 0.0, 0.0, 0.0, 0.0, 0.0, 0.0, 0.0, 0.0, 0.0, 0.0, 0.0, 0.0, 0.0, 0.0, 0.0, 0.0, 0.0, 0.0, 0.0, 0.0, 0.0, 0.0, 0.0, 0.0, 0.0, 0.0, 0.0, 0.0, 0.0, 0.0, 0.0, 0.0, 0.0, 0.0, 0.0, 0.0, 0.0, 0.0, 0.0, 0.0, 0.0, 0.0, 0.0, 0.0, 0.0, 0.0, 0.0, 0.0, 0.0, 0.0, 0.0, 0.0, 0.0, 0.0, 0.0, 0.0, 0.0, 0.0, 0.0, 0.0, 0.0, 0.0, 0.0, 0.0, 0.0, 0.0, 0.0, 0.0, 0.0, 0.0, 0.0, 0.0, 0.0, 0.0, 0.0, 0.0, 0.0, 0.0, 0.0, 0.0, 0.0, 0.0, 0.0, 0.0, 0.0, 0.0, 0.0, 0.0, 0.0, 0.0, 0.0, 0.0, 0.0, 0.0, 0.0, 0.0, 0.0, 0.0, 0.0, 0.0, 0.0, 0.0, 0.0, 0.0, 0.0, 0.0, 0.0, 0.0, 0.0, 0.0, 0.0, 0.0, 0.0, 0.0, 0.0, 0.0, 0.0, 0.0, 0.0, 0.0, 0.0, 0.0, 0.0, 0.0, 0.0, 0.0, 0.0, 0.0, 0.0, 0.0, 0.0, 0.0, 0.0, 0.0, 0.0, 0.0, 0.0, 0.0, 0.0, 0.0, 0.0, 0.0, 0.0, 0.0, 0.0, 0.0, 0.0, 0.0, 0.0, 0.0, 0.0, 0.0, 0.0, 0.0, 0.0, 0.0, 0.0, 0.0, 0.0, 0.0, 0.0, 0.0, 0.0, 0.0, 0.0, 0.0, 0.0, 0.0, 0.0, 0.0, 0.0, 0.0, 0.0, 0.0, 0.0, 0.0, 0.0, 0.0, 0.0, 0.0, 0.0, 0.0, 0.0, 0.0, 0.0, 0.0, 0.0, 0.0, 0.0, 0.0, 0.0, 0.0, 0.0, 0.0, 0.0, 0.0, 0.0, 0.0, 0.0, 0.0, 0.0, 0.0, 0.0, 0.0, 0.0, 0.0, 0.0, 0.0, 0.0, 0.0, 0.0, 0.0, 0.0, 0.0, 0.0, 0.0, 0.0, 0.0, 0.0, 0.0, 0.0, 0.0, 0.0, 0.0, 0.0, 0.0, 0.0, 0.0, 0.0, 0.0, 0.0, 0.0, 0.0, 0.0, 0.0, 0.0, 0.0, 0.0, 0.0, 0.0, 0.0, 0.0, 0.0, 0.0, 0.0, 0.0, 0.0, 0.0, 0.0, 0.0, 0.0, 0.0, 0.0, 0.0, 0.0, 0.0, 0.0, 0.0, 0.0, 0.0, 0.0, 0.0, 0.0, 0.0, 0.0, 0.0, 0.0, 0.0, 0.0, 0.0, 0.0, 0.0, 0.0, 0.0, 0.0, 0.0, 0.0, 0.0, 0.0, 0.0, 0.0, 0.0, 0.0, 0.0, 0.0, 0.0, 0.0, 0.0, 0.0, 0.0, 0.0, 0.0, 0.0, 0.0, 0.0, 0.0, 0.0, 0.0, 0.0, 0.0, 0.0, 0.0, 0.0, 0.0, 0.0, 0.0, 0.0, 0.0, 0.0, 0.0, 0.0, 0.0, 0.0, 0.0, 0.0, 0.0, 0.0, 0.0, 0.0, 0.0, 0.0, 0.0, 0.0, 0.0, 0.0, 0.0, 0.0, 0.0, 0.0, 0.0, 0.0, 0.0, 0.0, 0.0, 0.0, 0.0, 0.0, 0.0, 0.0, 0.0, 0.0, 0.0, 0.0, 0.0, 0.0, 0.0, 0.0, 0.0, 0.0, 0.0, 0.0, 0.0, 0.0, 0.0, 0.0, 0.0, 0.0, 0.0, 0.0, 0.0, 0.0, 0.0, 0.0, 0.0, 0.0, 0.0, 0.0, 0.0, 0.0, 0.0, 0.0, 0.0, 0.0, 0.0, 0.0, 0.0, 0.0, 0.0, 0.0, 0.0, 0.0, 0.0, 0.0, 0.0, 0.0, 0.0, 0.0, 0.0, 0.0, 0.0, 0.0, 0.0, 0.0, 0.0, 0.0, 0.0, 0.0, 0.0, 0.0, 0.0, 0.0, 0.0, 0.0, 0.0, 0.0, 0.0, 0.0, 0.0, 0.0, 0.0, 0.0, 0.0, 0.0, 0.0, 0.0, 0.0, 0.0, 0.0, 0.0, 0.0, 0.0, 0.0, 0.0, 0.0, 0.0, 0.0, 0.0, 0.0, 0.0, 0.0, 0.0, 0.0, 0.0, 0.0, 0.0, 0.0, 0.0, 0.0, 0.0, 0.0, 0.0, 0.0, 0.0, 0.0, 0.0, 0.0, 0.0, 0.0, 0.0, 0.0, 0.0, 0.0, 0.0, 0.0, 0.0, 0.0, 0.0, 0.0, 0.0, 0.0, 0.0, 0.0, 0.0, 0.0, 0.0, 0.0, 0.0, 0.0, 0.0, 0.0, 0.0, 0.0, 0.0, 0.0, 0.0, 0.0, 0.0, 0.0, 0.0, 0.0, 0.0, 0.0, 0.0, 0.0, 0.0, 0.0, 0.0, 0.0, 0.0, 0.0, 0.0, 0.0, 0.0, 0.0, 0.0, 0.0, 0.0, 0.0, 0.0, 0.0, 0.0, 0.0, 0.0, 0.0, 0.0, 0.0, 0.0, 0.0, 0.0, 0.0, 0.0, 0.0, 0.0, 0.0, 0.0, 0.0, 0.0, 0.0, 0.0, 0.0, 0.0, 0.0, 0.0, 0.0, 0.0, 0.0, 0.0, 0.0, 0.0, 0.0, 0.0, 0.0, 0.0, 0.0, 0.0, 0.0, 0.0, 0.0, 0.0, 0.0, 0.0, 0.0, 0.0, 0.0, 0.0, 0.0, 0.0, 0.0, 0.0, 0.0, 0.0, 0.0, 0.0, 0.0, 0.0, 0.0, 0.0, 0.0, 0.0, 0.0, 0.0, 0.0, 0.0, 0.0, 0.0, 0.0, 0.0, 0.0, 0.0, 0.0, 0.0, 0.0, 0.0, 0.0, 0.0, 0.0, 0.0, 0.0, 0.0, 0.0, 0.0, 0.0, 0.0, 0.0, 0.0, 0.0, 0.0, 0.0, 0.0, 0.0, 0.0, 0.0, 0.0, 0.0, 0.0, 0.0, 0.0, 0.0, 0.0, 0.0, 0.0, 0.0, 0.0, 0.0, 0.0, 0.0, 0.0, 0.0, 0.0, 0.0, 0.0, 0.0, 0.0, 0.0, 0.0, 0.0, 0.0, 0.0, 0.0, 0.0, 0.0, 0.0, 0.0, 0.0, 0.0, 0.0, 0.0, 0.0, 0.0, 0.0, 0.0, 0.0, 0.0, 0.0, 0.0, 0.0, 0.0, 0.0, 0.0, 0.0, 0.0, 0.0, 0.0, 0.0, 0.0, 0.0, 0.0, 0.0, 0.0, 0.0, 0.0, 0.0, 0.0, 0.0, 0.0, 0.0, 0.0, 0.0, 0.0, 0.0, 0.0, 0.0, 0.0, 0.0, 0.0, 0.0, 0.0, 0.0, 0.0, 0.0, 0.0, 0.0, 0.0, 0.0, 0.0, 0.0, 0.0, 0.0, 0.0, 0.0, 0.0, 0.0, 0.0, 0.0, 0.0, 0.0, 0.0, 0.0, 0.0, 0.0, 0.0, 0.0, 0.0, 0.0, 0.0, 0.0, 0.0, 0.0, 0.0, 0.0, 0.0, 0.0, 0.0, 0.0, 0.0, 0.0, 0.0, 0.0, 0.0, 0.0, 0.0, 0.0, 0.0, 0.0, 0.0, 0.0, 0.0, 0.0, 0.0, 0.0, 0.0, 0.0, 0.0, 0.0, 0.0, 0.0, 0.0, 0.0, 0.0, 0.0, 0.0, 0.0, 0.0, 0.0, 0.0, 0.0, 0.0, 0.0, 0.0, 0.0, 0.0, 0.0, 0.0, 0.0, 0.0, 0.0, 0.0, 0.0, 0.0, 0.0, 0.0, 0.0, 0.0, 0.0, 0.0, 0.0, 0.0, 0.0, 0.0, 0.0, 0.0, 0.0, 0.0, 0.0, 0.0, 0.0, 0.0, 0.0, 0.0, 0.0, 0.0, 0.0, 0.0, 0.0, 0.0, 0.0, 0.0, 0.0, 0.0, 0.0, 0.0, 0.0, 0.0, 0.0, 0.0, 0.0, 0.0, 0.0, 0.0, 0.0, 0.0, 0.0, 0.0, 0.0, 0.0, 0.0, 0.0, 0.0, 0.0, 0.0, 0.0, 0.0, 0.0, 0.0, 0.0, 0.0, 0.0, 0.0, 0.0, 0.0, 0.0, 0.0, 0.0, 0.0, 0.0, 0.0, 0.0, 0.0, 0.0, 0.0, 0.0, 0.0, 0.0, 0.0, 0.0, 0.0, 0.0, 0.0, 0.0, 0.0, 0.0, 0.0, 0.0, 0.0, 0.0, 0.0, 0.0, 0.0, 0.0, 0.0, 0.0, 0.0, 0.0, 0.0, 0.0, 0.0, 0.0, 0.0, 0.0, 0.0, 0.0, 0.0, 0.0, 0.0, 0.0, 0.0, 0.0, 0.0, 0.0, 0.0, 0.0, 0.0, 0.0, 0.0, 0.0, 0.0, 0.0, 0.0, 0.0, 0.0, 0.0, 0.0, 0.0, 0.0, 0.0, 0.0, 0.0, 0.0, 0.0, 0.0, 0.0, 0.0, 0.0, 0.0, 0.0, 0.0, 0.0, 0.0, 0.0, 0.0, 0.0, 0.0, 0.0, 0.0, 0.0, 0.0, 0.0, 0.0, 0.0, 0.0, 0.0, 0.0, 0.0, 0.0, 0.0, 0.0, 0.0, 0.0, 0.0, 0.0, 0.0, 0.0, 0.0, 0.0, 0.0, 0.0, 0.0, 0.0, 0.0, 0.0, 0.0, 0.0, 0.0, 0.0, 0.0, 0.0, 0.0, 0.0, 0.0, 0.0, 0.0, 0.0, 0.0, 0.0, 0.0, 0.0, 0.0, 0.0, 0.0, 0.0, 0.0, 0.0, 0.0, 0.0, 0.0, 0.0, 0.0, 0.0, 0.0, 0.0, 0.0, 0.0, 0.0, 0.0, 0.0, 0.0, 0.0, 0.0, 0.0, 0.0, 0.0, 0.0, 0.0, 0.0, 0.0, 0.0, 0.0, 0.0, 0.0, 0.0, 0.0, 0.0, 0.0, 0.0, 0.0, 0.0, 0.0, 0.0, 0.0, 0.0, 0.0, 0.0, 0.0, 0.0, 0.0, 0.0, 0.0, 0.0, 0.0, 0.0, 0.0, 0.0, 0.0, 0.0, 0.0, 0.0, 0.0, 0.0, 0.0, 0.0, 0.0, 0.0, 0.0, 0.0, 0.0, 0.0, 0.0, 0.0, 0.0, 0.0, 0.0, 0.0, 0.0, 0.0, 0.0, 0.0, 0.0, 0.0, 0.0, 0.0, 0.0, 0.0, 0.0, 0.0, 0.0, 0.0, 0.0, 0.0, 0.0, 0.0, 0.0, 0.0, 0.0, 0.0, 0.0, 0.0, 0.0, 0.0, 0.0, 0.0, 0.0, 0.0, 0.0, 0.0, 0.0, 0.0, 0.0, 0.0, 0.0, 0.0, 0.0, 0.0, 0.0, 0.0, 0.0, 0.0, 0.0, 0.0, 0.0, 0.0, 0.0, 0.0, 0.0, 0.0, 0.0, 0.0, 0.0, 0.0, 0.0, 0.0, 0.0, 0.0, 0.0, 0.0, 0.0, 0.0, 0.0, 0.0, 0.0, 0.0, 0.0, 0.0, 0.0, 0.0, 0.0, 0.0, 0.0, 0.0, 0.0, 0.0, 0.0, 0.0, 0.0, 0.0, 0.0, 0.0, 0.0, 0.0, 0.0, 0.0, 0.0, 0.0, 0.0, 0.0, 0.0, 0.0, 0.0, 0.0, 0.0, 0.0, 0.0, 0.0, 0.0, 0.0, 0.0, 0.0, 0.0, 0.0, 0.0, 0.0, 0.0, 0.0, 0.0, 0.0, 0.0, 0.0, 0.0, 0.0, 0.0, 0.0, 0.0, 0.0, 0.0, 0.0, 0.0, 0.0, 0.0, 0.0, 0.0, 0.0, 0.0, 0.0, 0.0, 0.0, 0.0, 0.0, 0.0, 0.0, 0.0, 0.0, 0.0, 0.0, 0.0, 0.0, 0.0, 0.0, 0.0, 0.0, 0.0, 0.0, 0.0, 0.0, 0.0, 0.0, 0.0, 0.0, 0.0, 0.0, 0.0, 0.0, 0.0, 0.0, 0.0, 0.0, 0.0, 0.0, 0.0, 0.0, 0.0, 0.0, 0.0, 0.0, 0.0, 0.0, 0.0, 0.0, 0.0, 0.0, 0.0, 0.0, 0.0, 0.0, 0.0, 0.0, 0.0, 0.0, 0.0, 0.0, 0.0, 0.0, 0.0, 0.0, 0.0, 0.0, 0.0, 0.0, 0.0, 0.0, 0.0, 0.0, 0.0, 0.0, 0.0, 0.0, 0.0, 0.0, 0.0, 0.0, 0.0, 0.0, 0.0, 0.0, 0.0, 0.0, 0.0, 0.0, 0.0, 0.0, 0.0, 0.0, 0.0, 0.0, 0.0, 0.0, 0.0, 0.0, 0.0, 0.0, 0.0, 0.0, 0.0, 0.0, 0.0, 0.0, 0.0, 0.0, 0.0, 0.0, 0.0, 0.0, 0.0, 0.0, 0.0, 0.0, 0.0, 0.0, 0.0, 0.0, 0.0, 0.0, 0.0, 0.0, 0.0, 0.0, 0.0, 0.0, 0.0, 0.0, 0.0, 0.0, 0.0, 0.0, 0.0, 0.0, 0.0, 0.0, 0.0, 0.0, 0.0, 0.0, 0.0, 0.0, 0.0, 0.0, 0.0, 0.0, 0.0, 0.0, 0.0, 0.0, 0.0, 0.0, 0.0, 0.0, 0.0, 0.0, 0.0, 0.0, 0.0, 0.0, 0.0, 0.0, 0.0, 0.0, 0.0, 0.0, 0.0, 0.0, 0.0, 0.0, 0.0, 0.0, 0.0, 0.0, 0.0, 0.0, 0.0, 0.0, 0.0, 0.0, 0.0, 0.0, 0.0, 0.0, 0.0, 0.0, 0.0, 0.0, 0.0, 0.0, 0.0, 0.0, 0.0, 0.0, 0.0, 0.0, 0.0, 0.0, 0.0, 0.0, 0.0, 0.0, 0.0, 0.0, 0.0, 0.0, 0.0, 0.0, 0.0, 0.0, 0.0, 0.0, 0.0, 0.0, 0.0, 0.0, 0.0, 0.0, 0.0, 0.0, 0.0, 0.0, 0.0, 0.0, 0.0, 0.0, 0.0, 0.0, 0.0, 0.0, 0.0, 0.0, 0.0, 0.0, 0.0, 0.0, 0.0, 0.0, 0.0, 0.0, 0.0, 0.0, 0.0, 0.0, 0.0, 0.0, 0.0, 0.0, 0.0, 0.0, 0.0, 0.0, 0.0, 0.0, 0.0, 0.0, 0.0, 0.0, 0.0, 0.0, 0.0, 0.0, 0.0, 0.0, 0.0, 0.0, 0.0, 0.0, 0.0, 0.0, 0.0, 0.0, 0.0, 0.0, 0.0, 0.0, 0.0, 0.0, 0.0, 0.0, 0.0, 0.0, 0.0, 0.0, 0.0, 0.0, 0.0, 0.0, 0.0, 0.0, 0.0, 0.0, 0.0, 0.0, 0.0, 0.0, 0.0, 0.0, 0.0, 0.0, 0.0, 0.0, 0.0, 0.0, 0.0, 0.0, 0.0, 0.0, 0.0, 0.0, 0.0, 0.0, 0.0, 0.0, 0.0, 0.0, 0.0, 0.0, 0.0, 0.0, 0.0, 0.0, 0.0, 0.0, 0.0, 0.0, 0.0, 0.0, 0.0, 0.0, 0.0, 0.0, 0.0, 0.0, 0.0, 0.0, 0.0, 0.0, 0.0, 0.0, 0.0, 0.0, 0.0, 0.0, 0.0, 0.0, 0.0, 0.0, 0.0, 0.0, 0.0, 0.0, 0.0, 0.0, 0.0, 0.0, 0.0, 0.0, 0.0, 0.0, 0.0, 0.0, 0.0, 0.0, 0.0, 0.0, 0.0, 0.0, 0.0, 0.0, 0.0, 0.0, 0.0, 0.0, 0.0, 0.0, 0.0, 0.0, 0.0, 0.0, 0.0, 0.0, 0.0, 0.0, 0.0, 0.0, 0.0, 0.0, 0.0, 0.0, 0.0, 0.0, 0.0, 0.0, 0.0, 0.0, 0.0, 0.0, 0.0, 0.0, 0.0, 0.0, 0.0, 0.0, 0.0, 0.0, 0.0, 0.0, 0.0, 0.0, 0.0, 0.0, 0.0, 0.0, 0.0, 0.0, 0.0, 0.0, 0.0, 0.0, 0.0, 0.0, 0.0, 0.0, 0.0, 0.0, 0.0, 0.0, 0.0, 0.0, 0.0, 0.0, 0.0, 0.0, 0.0, 0.0, 0.0, 0.0, 0.0, 0.0, 0.0, 0.0, 0.0, 0.0, 0.0, 0.0, 0.0, 0.0, 0.0, 0.0, 0.0, 0.0, 0.0, 0.0, 0.0, 0.0, 0.0, 0.0, 0.0, 0.0, 0.0, 0.0, 0.0, 0.0, 0.0, 0.0, 0.0, 0.0, 0.0, 0.0, 0.0, 0.0, 0.0, 0.0, 0.0, 0.0, 0.0, 0.0, 0.0, 0.0, 0.0, 0.0, 0.0, 0.0, 0.0, 0.0, 0.0, 0.0, 0.0, 0.0, 0.0, 0.0, 0.0, 0.0, 0.0, 0.0, 0.0, 0.0, 0.0, 0.0, 0.0, 0.0, 0.0, 0.0, 0.0, 0.0, 0.0, 0.0, 0.0, 0.0, 0.0, 0.0, 0.0, 0.0, 0.0, 0.0, 0.0, 0.0, 0.0, 0.0, 0.0, 0.0, 0.0, 0.0, 0.0, 0.0, 0.0, 0.0, 0.0, 0.0, 0.0, 0.0, 0.0, 0.0, 0.0, 0.0, 0.0, 0.0, 0.0, 0.0, 0.0, 0.0, 0.0, 0.0, 0.0, 0.0, 0.0, 0.0, 0.0, 0.0, 0.0, 0.0, 0.0, 0.0, 0.0, 0.0, 0.0, 0.0, 0.0, 0.0, 0.0, 0.0, 0.0, 0.0, 0.0, 0.0, 0.0, 0.0, 0.0, 0.0, 0.0, 0.0, 0.0, 0.0, 0.0, 0.0, 0.0, 0.0, 0.0, 0.0, 0.0, 0.0, 0.0, 0.0, 0.0, 0.0, 0.0, 0.0, 0.0, 0.0, 0.0, 0.0, 0.0, 0.0, 0.0, 0.0, 0.0, 0.0, 0.0, 0.0, 0.0, 0.0, 0.0, 0.0, 0.0, 0.0, 0.0, 0.0, 0.0, 0.0, 0.0, 0.0, 0.0, 0.0, 0.0, 0.0, 0.0, 0.0, 0.0, 0.0, 0.0, 0.0, 0.0, 0.0, 0.0, 0.0, 0.0, 0.0, 0.0, 0.0, 0.0, 0.0, 0.0, 0.0, 0.0, 0.0, 0.0, 0.0, 0.0, 0.0, 0.0, 0.0, 0.0, 0.0, 0.0, 0.0, 0.0, 0.0, 0.0, 0.0, 0.0, 0.0, 0.0, 0.0, 0.0, 0.0, 0.0, 0.0, 0.0, 0.0, 0.0, 0.0, 0.0, 0.0, 0.0, 0.0, 0.0, 0.0, 0.0, 0.0, 0.0, 0.0, 0.0, 0.0, 0.0, 0.0, 0.0, 0.0, 0.0, 0.0, 0.0, 0.0, 0.0, 0.0, 0.0, 0.0, 0.0, 0.0, 0.0, 0.0, 0.0, 0.0, 0.0, 0.0, 0.0, 0.0, 0.0, 0.0, 0.0, 0.0, 0.0, 0.0, 0.0, 0.0, 0.0, 0.0, 0.0, 0.0, 0.0, 0.0, 0.0, 0.0, 0.0, 0.0, 0.0, 0.0, 0.0, 0.0, 0.0, 0.0, 0.0, 0.0, 0.0, 0.0, 0.0, 0.0, 0.0, 0.0, 0.0, 0.0, 0.0, 0.0, 0.0, 0.0, 0.0, 0.0, 0.0, 0.0, 0.0, 0.0, 0.0, 0.0, 0.0, 0.0, 0.0, 0.0, 0.0, 0.0, 0.0, 0.0, 0.0, 0.0, 0.0, 0.0, 0.0, 0.0, 0.0, 0.0, 0.0, 0.0, 0.0, 0.0, 0.0, 0.0, 0.0, 0.0, 0.0, 0.0, 0.0, 0.0, 0.0, 0.0, 0.0, 0.0, 0.0, 0.0, 0.0, 0.0, 0.0, 0.0, 0.0, 0.0, 0.0, 0.0, 0.0, 0.0, 0.0, 0.0, 0.0, 0.0, 0.0, 0.0, 0.0, 0.0, 0.0, 0.0, 0.0, 0.0, 0.0, 0.0, 0.0, 0.0, 0.0, 0.0, 0.0, 0.0, 0.0, 0.0, 0.0, 0.0, 0.0, 0.0, 0.0, 0.0, 0.0, 0.0, 0.0, 0.0, 0.0, 0.0, 0.0, 0.0, 0.0, 0.0, 0.0, 0.0, 0.0, 0.0, 0.0, 0.0, 0.0, 0.0, 0.0, 0.0, 0.0, 0.0, 0.0, 0.0, 0.0, 0.0, 0.0, 0.0, 0.0, 0.0, 0.0, 0.0, 0.0, 0.0, 0.0, 0.0, 0.0, 0.0, 0.0, 0.0, 0.0, 0.0, 0.0, 0.0, 0.0, 0.0, 0.0, 0.0, 0.0, 0.0, 0.0, 0.0, 0.0, 0.0, 0.0, 0.0, 0.0, 0.0, 0.0, 0.0, 0.0, 0.0, 0.0, 0.0, 0.0, 0.0, 0.0, 0.0, 0.0, 0.0, 0.0, 0.0, 0.0, 0.0, 0.0, 0.0, 0.0, 0.0, 0.0, 0.0, 0.0, 0.0, 0.0, 0.0, 0.0, 0.0, 0.0, 0.0, 0.0, 0.0, 0.0, 0.0, 0.0, 0.0, 0.0, 0.0, 0.0, 0.0, 0.0, 0.0, 0.0, 0.0, 0.0, 0.0, 0.0, 0.0, 0.0, 0.0, 0.0, 0.0, 0.0, 0.0, 0.0, 0.0, 0.0, 0.0, 0.0, 0.0, 0.0, 0.0, 0.0, 0.0, 0.0, 0.0, 0.0, 0.0, 0.0, 0.0, 0.0, 0.0, 0.0, 0.0, 0.0, 0.0, 0.0, 0.0, 0.0, 0.0, 0.0, 0.0, 0.0, 0.0, 0.0, 0.0, 0.0, 0.0, 0.0, 0.0, 0.0, 0.0, 0.0, 0.0, 0.0, 0.0, 0.0, 0.0, 0.0, 0.0, 0.0, 0.0, 0.0, 0.0, 0.0, 0.0, 0.0, 0.0, 0.0, 0.0, 0.0, 0.0, 0.0, 0.0, 0.0, 0.0, 0.0, 0.0, 0.0, 0.0, 0.0, 0.0, 0.0, 0.0, 0.0, 0.0, 0.0, 0.0, 0.0, 0.0, 0.0, 0.0, 0.0, 0.0, 0.0, 0.0, 0.0, 0.0, 0.0, 0.0, 0.0, 0.0, 0.0, 0.0, 0.0, 0.0, 0.0, 0.0, 0.0, 0.0, 0.0, 0.0, 0.0, 0.0, 0.0, 0.0, 0.0, 0.0, 0.0, 0.0, 0.0, 0.0, 0.0, 0.0, 0.0, 0.0, 0.0, 0.0, 0.0, 0.0, 0.0, 0.0, 0.0, 0.0, 0.0, 0.0, 0.0, 0.0, 0.0, 0.0, 0.0, 0.0, 0.0, 0.0, 0.0, 0.0, 0.0, 0.0, 0.0, 0.0, 0.0, 0.0, 0.0, 0.0, 0.0, 0.0, 0.0, 0.0, 0.0, 0.0, 0.0, 0.0, 0.0, 0.0, 0.0, 0.0, 0.0, 0.0, 0.0, 0.0, 0.0, 0.0, 0.0, 0.0, 0.0, 0.0, 0.0, 0.0, 0.0, 0.0, 0.0, 0.0, 0.0, 0.0, 0.0, 0.0, 0.0, 0.0, 0.0, 0.0, 0.0, 0.0, 0.0, 0.0, 0.0, 0.0, 0.0, 0.0, 0.0, 0.0, 0.0, 0.0, 0.0, 0.0, 0.0, 0.0, 0.0, 0.0, 0.0, 0.0, 0.0, 0.0, 0.0, 0.0, 0.0, 0.0, 0.0, 0.0, 0.0, 0.0, 0.0, 0.0, 0.0, 0.0, 0.0, 0.0, 0.0, 0.0, 0.0, 0.0, 0.0, 0.0, 0.0, 0.0, 0.0, 0.0, 0.0, 0.0, 0.0, 0.0, 0.0, 0.0, 0.0, 0.0, 0.0, 0.0, 0.0, 0.0, 0.0, 0.0, 0.0, 0.0, 0.0, 0.0, 0.0, 0.0, 0.0, 0.0, 0.0, 0.0, 0.0, 0.0, 0.0, 0.0, 0.0, 0.0, 0.0, 0.0, 0.0, 0.0, 0.0, 0.0, 0.0, 0.0, 0.0, 0.0, 0.0, 0.0, 0.0, 0.0, 0.0, 0.0, 0.0, 0.0, 0.0, 0.0, 0.0, 0.0, 0.0, 0.0, 0.0, 0.0, 0.0, 0.0, 0.0, 0.0, 0.0, 0.0, 0.0, 0.0, 0.0, 0.0, 0.0, 0.0, 0.0, 0.0, 0.0, 0.0, 0.0, 0.0, 0.0, 0.0, 0.0, 0.0, 0.0, 0.0, 0.0, 0.0, 0.0, 0.0, 0.0, 0.0, 0.0, 0.0, 0.0, 0.0, 0.0, 0.0, 0.0, 0.0, 0.0, 0.0, 0.0, 0.0, 0.0, 0.0, 0.0, 0.0, 0.0, 0.0, 0.0, 0.0, 0.0, 0.0, 0.0, 0.0, 0.0, 0.0, 0.0, 0.0, 0.0, 0.0, 0.0, 0.0, 0.0, 0.0, 0.0, 0.0, 0.0, 0.0, 0.0, 0.0, 0.0, 0.0, 0.0, 0.0, 0.0, 0.0, 0.0, 0.0, 0.0, 0.0, 0.0, 0.0, 0.0, 0.0, 0.0, 0.0, 0.0, 0.0, 0.0, 0.0, 0.0, 0.0, 0.0, 0.0, 0.0, 0.0, 0.0, 0.0, 0.0, 0.0, 0.0, 0.0, 0.0, 0.0, 0.0, 0.0, 0.0, 0.0, 0.0, 0.0, 0.0, 0.0, 0.0, 0.0, 0.0, 0.0, 0.0, 0.0, 0.0, 0.0, 0.0, 0.0, 0.0, 0.0, 0.0, 0.0, 0.0, 0.0, 0.0, 0.0, 0.0, 0.0, 0.0, 0.0, 0.0, 0.0, 0.0, 0.0, 0.0, 0.0, 0.0, 0.0, 0.0, 0.0, 0.0, 0.0, 0.0, 0.0, 0.0, 0.0, 0.0, 0.0, 0.0, 0.0, 0.0, 0.0, 0.0, 0.0, 0.0, 0.0, 0.0, 0.0, 0.0, 0.0, 0.0, 0.0, 0.0, 0.0, 0.0, 0.0, 0.0, 0.0, 0.0, 0.0, 0.0, 0.0, 0.0, 0.0, 0.0, 0.0, 0.0, 0.0, 0.0, 0.0, 0.0, 0.0, 0.0, 0.0, 0.0, 0.0, 0.0, 0.0, 0.0, 0.0, 0.0, 0.0, 0.0, 0.0, 0.0, 0.0, 0.0, 0.0, 0.0, 0.0, 0.0, 0.0, 0.0, 0.0, 0.0, 0.0, 0.0, 0.0, 0.0, 0.0, 0.0, 0.0, 0.0, 0.0, 0.0, 0.0, 0.0, 0.0, 0.0, 0.0, 0.0, 0.0, 0.0, 0.0, 0.0, 0.0, 0.0, 0.0, 0.0, 0.0, 0.0, 0.0, 0.0, 0.0, 0.0, 0.0, 0.0, 0.0, 0.0, 0.0, 0.0, 0.0, 0.0, 0.0, 0.0, 0.0, 0.0, 0.0, 0.0, 0.0, 0.0, 0.0, 0.0, 0.0, 0.0, 0.0, 0.0, 0.0, 0.0, 0.0, 0.0, 0.0, 0.0, 0.0, 0.0, 0.0, 0.0, 0.0, 0.0, 0.0, 0.0, 0.0, 0.0, 0.0, 0.0, 0.0, 0.0, 0.0, 0.0, 0.0, 0.0, 0.0, 0.0, 0.0, 0.0, 0.0, 0.0, 0.0, 0.0, 0.0, 0.0, 0.0, 0.0, 0.0, 0.0, 0.0, 0.0, 0.0, 0.0, 0.0, 0.0, 0.0, 0.0, 0.0, 0.0, 0.0, 0.0, 0.0, 0.0, 0.0, 0.0, 0.0, 0.0, 0.0, 0.0, 0.0, 0.0, 0.0, 0.0, 0.0, 0.0, 0.0, 0.0, 0.0, 0.0, 0.0, 0.0, 0.0, 0.0, 0.0, 0.0, 0.0, 0.0, 0.0, 0.0, 0.0, 0.0, 0.0, 0.0, 0.0, 0.0, 0.0, 0.0, 0.0, 0.0, 0.0, 0.0, 0.0, 0.0, 0.0, 0.0, 0.0, 0.0, 0.0, 0.0, 0.0, 0.0, 0.0, 0.0, 0.0, 0.0, 0.0, 0.0, 0.0, 0.0, 0.0, 0.0, 0.0, 0.0, 0.0, 0.0, 0.0, 0.0, 0.0, 0.0, 0.0, 0.0, 0.0, 0.0, 0.0, 0.0, 0.0, 0.0, 0.0, 0.0, 0.0, 0.0, 0.0, 0.0, 0.0, 0.0, 0.0, 0.0, 0.0, 0.0, 0.0, 0.0, 0.0, 0.0, 0.0, 0.0, 0.0, 0.0, 0.0, 0.0, 0.0, 0.0, 0.0, 0.0, 0.0, 0.0, 0.0, 0.0, 0.0, 0.0, 0.0, 0.0, 0.0, 0.0, 0.0, 0.0, 0.0, 0.0, 0.0, 0.0, 0.0, 0.0, 0.0, 0.0, 0.0, 0.0, 0.0, 0.0, 0.0, 0.0, 0.0, 0.0, 0.0, 0.0, 0.0, 0.0, 0.0, 0.0, 0.0, 0.0, 0.0, 0.0, 0.0, 0.0, 0.0, 0.0, 0.0, 0.0, 0.0, 0.0, 0.0, 0.0, 0.0, 0.0, 0.0, 0.0, 0.0, 0.0, 0.0, 0.0, 0.0, 0.0, 0.0, 0.0, 0.0, 0.0, 0.0, 0.0, 0.0, 0.0, 0.0, 0.0, 0.0, 0.0, 0.0, 0.0, 0.0, 0.0, 0.0, 0.0, 0.0, 0.0, 0.0, 0.0, 0.0, 0.0, 0.0, 0.0, 0.0, 0.0, 0.0, 0.0, 0.0, 0.0, 0.0, 0.0, 0.0, 0.0, 0.0, 0.0, 0.0, 0.0, 0.0, 0.0, 0.0, 0.0, 0.0, 0.0, 0.0, 0.0, 0.0, 0.0, 0.0, 0.0, 0.0, 0.0, 0.0, 0.0, 0.0, 0.0, 0.0, 0.0, 0.0, 0.0, 0.0, 0.0, 0.0, 0.0, 0.0, 0.0, 0.0, 0.0, 0.0, 0.0, 0.0, 0.0, 0.0, 0.0, 0.0, 0.0, 0.0, 0.0, 0.0, 0.0, 0.0, 0.0, 0.0, 0.0, 0.0, 0.0, 0.0, 0.0, 0.0, 0.0, 0.0, 0.0, 0.0, 0.0, 0.0, 0.0, 0.0, 0.0, 0.0, 0.0, 0.0, 0.0, 0.0, 0.0, 0.0, 0.0, 0.0, 0.0, 0.0, 0.0, 0.0, 0.0, 0.0, 0.0, 0.0, 0.0, 0.0, 0.0, 0.0, 0.0, 0.0, 0.0, 0.0, 0.0, 0.0, 0.0, 0.0, 0.0, 0.0, 0.0, 0.0, 0.0, 0.0, 0.0, 0.0, 0.0, 0.0, 0.0, 0.0, 0.0, 0.0, 0.0, 0.0, 0.0, 0.0, 0.0, 0.0, 0.0, 0.0, 0.0, 0.0, 0.0, 0.0, 0.0, 0.0, 0.0, 0.0, 0.0, 0.0, 0.0, 0.0, 0.0, 0.0, 0.0, 0.0, 0.0, 0.0, 0.0, 0.0, 0.0, 0.0, 0.0, 0.0, 0.0, 0.0, 0.0, 0.0, 0.0, 0.0, 0.0, 0.0, 0.0, 0.0, 0.0, 0.0, 0.0, 0.0, 0.0, 0.0, 0.0, 0.0, 0.0, 0.0, 0.0, 0.0, 0.0, 0.0, 0.0, 0.0, 0.0, 0.0, 0.0, 0.0, 0.0, 0.0, 0.0, 0.0, 0.0, 0.0, 0.0, 0.0, 0.0, 0.0, 0.0, 0.0, 0.0, 0.0, 0.0, 0.0, 0.0, 0.0, 0.0, 0.0, 0.0, 0.0, 0.0, 0.0, 0.0, 0.0, 0.0, 0.0, 0.0, 0.0, 0.0, 0.0, 0.0, 0.0, 0.0, 0.0, 0.0, 0.0, 0.0, 0.0, 0.0, 0.0, 0.0, 0.0, 0.0, 0.0, 0.0, 0.0, 0.0, 0.0, 0.0, 0.0, 0.0, 0.0, 0.0, 0.0, 0.0, 0.0, 0.0, 0.0, 0.0, 0.0, 0.0, 0.0, 0.0, 0.0, 0.0, 0.0, 0.0, 0.0, 0.0, 0.0, 0.0, 0.0, 0.0, 0.0, 0.0, 0.0, 0.0, 0.0, 0.0, 0.0, 0.0, 0.0, 0.0, 0.0, 0.0, 0.0, 0.0, 0.0, 0.0, 0.0, 0.0, 0.0, 0.0, 0.0, 0.0, 0.0, 0.0, 0.0, 0.0, 0.0, 0.0, 0.0, 0.0, 0.0, 0.0, 0.0, 0.0, 0.0, 0.0, 0.0, 0.0, 0.0, 0.0, 0.0, 0.0, 0.0, 0.0, 0.0, 0.0, 0.0, 0.0, 0.0, 0.0, 0.0, 0.0, 0.0, 0.0, 0.0, 0.0, 0.0, 0.0, 0.0, 0.0, 0.0, 0.0, 0.0, 0.0, 0.0, 0.0, 0.0, 0.0, 0.0, 0.0, 0.0, 0.0, 0.0, 0.0, 0.0, 0.0, 0.0, 0.0, 0.0, 0.0, 0.0, 0.0, 0.0, 0.0, 0.0, 0.0, 0.0, 0.0, 0.0, 0.0, 0.0, 0.0, 0.0, 0.0, 0.0, 0.0, 0.0, 0.0, 0.0, 0.0, 0.0, 0.0, 0.0, 0.0, 0.0, 0.0, 0.0, 0.0, 0.0, 0.0, 0.0, 0.0, 0.0, 0.0, 0.0, 0.0, 0.0, 0.0, 0.0, 0.0, 0.0, 0.0, 0.0, 0.0, 0.0, 0.0, 0.0, 0.0, 0.0, 0.0, 0.0, 0.0, 0.0, 0.0, 0.0, 0.0, 0.0, 0.0, 0.0, 0.0, 0.0, 0.0, 0.0, 0.0, 0.0, 0.0, 0.0, 0.0, 0.0, 0.0, 0.0, 0.0, 0.0, 0.0, 0.0, 0.0, 0.0, 0.0, 0.0, 0.0, 0.0, 0.0, 0.0, 0.0, 0.0, 0.0, 0.0, 0.0, 0.0, 0.0, 0.0, 0.0, 0.0, 0.0, 0.0, 0.0, 0.0, 0.0, 0.0, 0.0, 0.0, 0.0, 0.0, 0.0, 0.0, 0.0, 0.0, 0.0, 0.0, 0.0, 0.0, 0.0, 0.0, 0.0, 0.0, 0.0, 0.0, 0.0, 0.0, 0.0, 0.0, 0.0, 0.0, 0.0, 0.0, 0.0, 0.0, 0.0, 0.0, 0.0, 0.0, 0.0, 0.0, 0.0, 0.0, 0.0, 0.0, 0.0, 0.0, 0.0, 0.0, 0.0, 0.0, 0.0, 0.0, 0.0, 0.0, 0.0, 0.0, 0.0, 0.0, 0.0, 0.0, 0.0, 0.0, 0.0, 0.0, 0.0, 0.0, 0.0, 0.0, 0.0, 0.0, 0.0, 0.0, 0.0, 0.0, 0.0, 0.0, 0.0, 0.0, 0.0, 0.0, 0.0, 0.0, 0.0, 0.0, 0.0, 0.0, 0.0, 0.0, 0.0, 0.0, 0.0, 0.0, 0.0, 0.0, 0.0, 0.0, 0.0, 0.0, 0.0, 0.0, 0.0, 0.0, 0.0, 0.0, 0.0, 0.0, 0.0, 0.0, 0.0, 0.0, 0.0, 0.0, 0.0, 0.0, 0.0, 0.0, 0.0, 0.0, 0.0, 0.0, 0.0, 0.0, 0.0, 0.0, 0.0, 0.0, 0.0, 0.0, 0.0, 0.0, 0.0, 0.0, 0.0, 0.0, 0.0, 0.0, 0.0, 0.0, 0.0, 0.0, 0.0, 0.0, 0.0, 0.0, 0.0, 0.0, 0.0, 0.0, 0.0, 0.0, 0.0, 0.0, 0.0, 0.0, 0.0, 0.0, 0.0, 0.0, 0.0])
me_circle.use_remesh_fix_poles = True
me_circle.use_remesh_preserve_attributes = False
me_circle.use_mirror_vertex_groups = False
me_circle.update()

# ---- objects
ob_light = bpy.data.objects.new('Light', light_light)
ob_camera = bpy.data.objects.new('Camera', cam_camera)
ob_hex_socket_screw_head_001 = bpy.data.objects.new('Hex Socket Screw Head.001', me_circle)

# ---- transforms, parenting, visibility, modifiers, constraints
ob_light.location = (4.076, 1.005, 5.904)
ob_light.rotation_euler = (0.6503, 0.05522, 1.866)
ob_light.lock_rotations_4d = False
ob_light.empty_display_type = 'ARROWS'
ob_light.color = (0.0, 0.0, 0.0, 0.0)
ob_light.lineart.crease_threshold = 0.0
ob_camera.location = (7.359, -6.926, 4.958)
ob_camera.rotation_euler = (1.109, 0.0, 0.8149)
ob_camera.lock_rotations_4d = False
ob_camera.empty_display_type = 'ARROWS'
ob_camera.color = (0.0, 0.0, 0.0, 0.0)
ob_camera.display_type = 'WIRE'
ob_camera.lineart.crease_threshold = 0.0
ob_hex_socket_screw_head_001.location = (0.0, 0.0, 0.0)
ob_hex_socket_screw_head_001.lineart.crease_threshold = 0.0
_m = ob_hex_socket_screw_head_001.modifiers.new('Subdivision', 'SUBSURF')
_m.uv_smooth = 'PRESERVE_CORNERS'
_m.levels = 2

# ---- collection membership
col_collection.objects.link(ob_light)
col_collection.objects.link(ob_camera)
col_hex_socket_screw_head.objects.link(ob_hex_socket_screw_head_001)

# ---- scene / render settings (as saved in the file)
scene.camera = ob_camera
scene.frame_start = 1; scene.frame_end = 250; scene.frame_set(1)
scene.render.engine = 'BLENDER_EEVEE_NEXT'
scene.cycles.use_denoising = False
scene.cycles.samples = 128
scene.cycles.sampling_pattern = 'TABULATED_SOBOL'
scene.cycles.use_adaptive_sampling = False
scene.cycles.use_light_tree = False
scene.view_settings.view_transform = 'Filmic'
bpy.context.view_layer.update()
